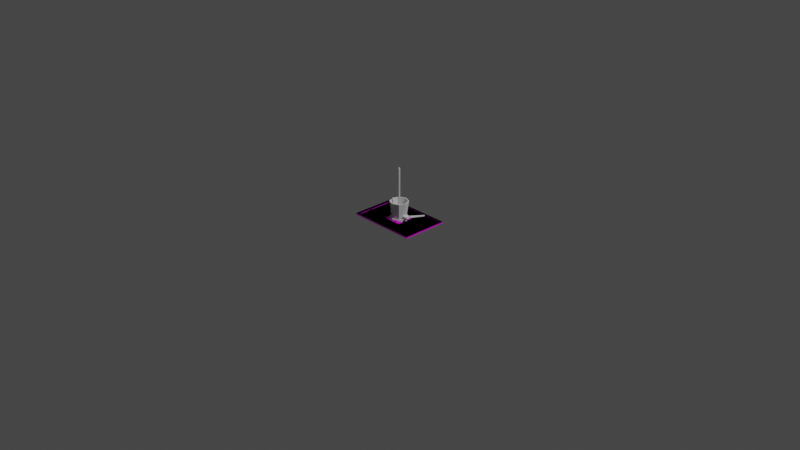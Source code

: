 # Source: LifePropsCollection.blend  (saved by Blender 2.80.55; exported with 4.5.12 LTS)
import bpy
from mathutils import Matrix  # noqa: F401  (used for matrix-valued properties, if any)

bpy.ops.wm.read_factory_settings(use_empty=True)
scene = bpy.context.scene
scene.name = 'Scene'

# ---- collections
col_collection = bpy.data.collections.new('Collection'); scene.collection.children.link(col_collection)
col_boardgame = bpy.data.collections.new('Boardgame'); col_collection.children.link(col_boardgame)

# ---- images (referenced by path relative to the original .blend; pixels are not part of the script)
import os
ASSET_DIR = os.environ.get("B2B_ASSET_DIR", "")  # directory of the original .blend (textures are referenced by path, not embedded)
HERE = os.path.dirname(os.path.abspath(__file__))  # packed textures are extracted next to this script under _unpacked/

def load_image(name, relpath, width, height, colorspace="sRGB"):
    """Load a texture the original file referenced (path relative to the .blend, or extracted next to this script)."""
    p = next((c for c in (os.path.join(HERE, relpath), os.path.join(ASSET_DIR, relpath)) if relpath and os.path.exists(c)), "")
    if p:
        img = bpy.data.images.load(p, check_existing=True)
        img.name = name
    else:  # same state as the original file: an image datablock whose file is absent (Cycles renders it pink)
        img = bpy.data.images.new(name, width, height)
        img.source = "FILE"
        img.filepath = "//" + (relpath or name)
    img.colorspace_settings.name = colorspace
    return img
img_lifepropscollectiontexture_png = load_image('LifePropsCollectionTexture.png', 'LifePropsCollectionTexture.png', 1024, 1024, 'sRGB')

# ---- materials (node trees are filled in below, after node groups)
mat_material_000 = bpy.data.materials.new('Material.000')
mat_material_000.use_transparent_shadow = False
mat_material_000.roughness = 0.25

# ---- material node trees
mat_material_000.use_nodes = True; mat_material_000.node_tree.nodes.clear()
_N = mat_material_000.node_tree.nodes; _L = mat_material_000.node_tree.links
n0 = _N.new('ShaderNodeOutputMaterial'); n0.name = 'Material Output'; n0.location = (300, 300)
n1 = _N.new('ShaderNodeBsdfPrincipled'); n1.name = 'Principled BSDF'; n1.location = (10, 300)
n1.distribution = 'GGX'
n1.subsurface_method = 'BURLEY'
n1.inputs[3].default_value = 1.45
n2 = _N.new('ShaderNodeTexImage'); n2.name = 'Image Texture'; n2.location = (-280, 280)
n2.image = img_lifepropscollectiontexture_png
_L.new(n1.outputs[0], n0.inputs[0])
_L.new(n2.outputs[0], n1.inputs[0])
n0.is_active_output = True

# ---- world
world_world = bpy.data.worlds.new('World'); scene.world = world_world
world_world.use_nodes = True; world_world.node_tree.nodes.clear()
_N = world_world.node_tree.nodes; _L = world_world.node_tree.links
n0 = _N.new('ShaderNodeOutputWorld'); n0.name = 'World Output'; n0.location = (300, 300)
n1 = _N.new('ShaderNodeBackground'); n1.name = 'Background'; n1.location = (10, 300)
n1.inputs[0].default_value = (0.05088, 0.05088, 0.05088, 1.0)
_L.new(n1.outputs[0], n0.inputs[0])
n0.is_active_output = True
world_world.color = (0.05088, 0.05088, 0.05088)
world_world.use_sun_shadow = False
world_world.sun_shadow_jitter_overblur = 0.0

# ---- cameras
cam_camera = bpy.data.cameras.new('Camera')
cam_camera.clip_end = 100.0
cam_camera.ortho_scale = 7.314
cam_camera.dof.focus_distance = 0.0
cam_camera.dof.aperture_fstop = 128.0

# ---- lights
light_light = bpy.data.lights.new('Light', 'POINT')
light_light.transmission_factor = 0.0
light_light.cutoff_distance = 30.0
light_light.energy = 1000.0
light_light.shadow_buffer_clip_start = 1.001
light_light.shadow_soft_size = 0.1
light_light.shadow_maximum_resolution = 0.006
light_light.use_absolute_resolution = True

# ---- meshes
me_cylinder = bpy.data.meshes.new('Cylinder')
me_cylinder.from_pydata([(0.0, 0.01, 0.06), (0.0, 0.01, 0.56), (0.00866, 0.005, 0.06), (0.00866, 0.005, 0.56), (0.00866, -0.005, 0.06), (0.00866, -0.005, 0.56), (-8.742e-10, -0.01, 0.06), (-8.742e-10, -0.01, 0.56), (-0.00866, -0.005, 0.06), (-0.00866, -0.005, 0.56), (-0.00866, 0.005, 0.06), (-0.00866, 0.005, 0.56), (0.0, 0.02, 0.06), (0.09, 0.018, 0.04), (0.09, -0.018, 0.04), (-1.748e-09, -0.02, 0.06), (-1.648e-09, -0.018, 0.04), (-0.09, -0.018, 0.04), (0.0, 0.02, 0.04), (-1.748e-09, -0.02, 0.04), (0.1, 0.02, 0.06), (0.1173, 0.01, 0.06), (0.1173, -0.01, 0.06), (0.1, -0.02, 0.06), (0.1, 0.02, 0.04), (0.1173, 0.01, 0.04), (0.1173, -0.01, 0.04), (0.1, -0.02, 0.04), (-0.1, -0.02, 0.06), (-0.1173, -0.01, 0.06), (-0.1173, 0.01, 0.06), (-0.1, 0.02, 0.06), (-0.1, -0.02, 0.04), (-0.1173, -0.01, 0.04), (-0.1173, 0.01, 0.04), (-0.1, 0.02, 0.04), (0.1056, 0.009, 0.04), (0.1056, -0.009, 0.04), (-7.451e-11, 0.018, 0.04), (-0.1056, -0.009, 0.04), (-0.1056, 0.009, 0.04), (-0.09, 0.018, 0.04), (-0.09, 0.018, 0.0), (2.469e-09, 0.018, 0.0), (-0.1056, 0.009, 0.0), (-0.1056, -0.009, 0.0), (-0.09, -0.018, 0.0), (0.09, 0.018, 0.0), (0.1056, -0.009, 0.0), (0.09, -0.018, 0.0), (8.959e-10, -0.018, 0.0), (0.1056, 0.009, 0.0)], [], [(0, 1, 3, 2), (2, 3, 5, 4), (4, 5, 7, 6), (6, 7, 9, 8), (3, 1, 11, 9, 7, 5), (8, 9, 11, 10), (10, 11, 1, 0), (26, 27, 14, 37), (32, 33, 39, 17), (24, 25, 36, 13), (15, 19, 27, 23), (19, 15, 28, 32), (12, 31, 30, 10, 0, 2, 4, 6, 8, 29, 28, 15, 23, 22, 21, 20), (35, 18, 38, 41), (25, 26, 37, 36), (43, 47, 51, 48, 49, 50, 46, 45, 44, 42), (21, 22, 26, 25), (20, 21, 25, 24), (22, 23, 27, 26), (13, 36, 51, 47), (18, 24, 13, 38), (18, 12, 20, 24), (19, 32, 17, 16), (30, 31, 35, 34), (28, 29, 33, 32), (29, 30, 34, 33), (34, 35, 41, 40), (8, 10, 30, 29), (12, 18, 35, 31), (27, 19, 16, 14), (33, 34, 40, 39), (17, 39, 45, 46), (37, 14, 49, 48), (41, 38, 43, 42), (38, 13, 47, 43), (16, 17, 46, 50), (40, 41, 42, 44), (36, 37, 48, 51), (14, 16, 50, 49), (39, 40, 44, 45)])
_uv = me_cylinder.uv_layers.new(name='UVMap')
_uv.uv.foreach_set('vector', [0.06725, 0.002034, 0.06211, 0.5247, 0.05165, 0.5246, 0.05679, 0.001931, 0.05679, 0.001931, 0.05165, 0.5246, 0.0412, 0.5245, 0.04634, 0.001828, 0.04634, 0.001828, 0.0412, 0.5245, 0.03075, 0.5244, 0.03589, 0.001726, 0.03589, 0.001726, 0.03075, 0.5244, 0.02029, 0.5243, 0.02544, 0.001623, 0.05165, 0.5246, 0.06211, 0.5247, 0.06725, 0.5338, 0.06193, 0.5428, 0.05148, 0.5427, 0.04634, 0.5336, 0.02544, 0.001623, 0.02029, 0.5243, 0.009839, 0.5242, 0.01499, 0.00152, 0.01499, 0.00152, 0.009839, 0.5242, -0.0006151, 0.5241, 0.004536, 0.001417, 0.1522, 0.02663, 0.1522, 0.008858, 0.1582, 0.002051, 0.1582, 0.01805, 0.1522, 0.2932, 0.1522, 0.2755, 0.1582, 0.284, 0.1582, 0.3, 0.1522, 0.06218, 0.1522, 0.0444, 0.1582, 0.05299, 0.1582, 0.06898, 0.09886, 0.151, 0.08109, 0.151, 0.08109, 0.06218, 0.09886, 0.06218, 0.08109, 0.151, 0.09886, 0.151, 0.09886, 0.2399, 0.08109, 0.2399, 0.1344, 0.151, 0.1344, 0.2399, 0.1255, 0.2553, 0.1211, 0.1587, 0.1255, 0.151, 0.1211, 0.1433, 0.1122, 0.1433, 0.1078, 0.151, 0.1122, 0.1587, 0.1078, 0.2553, 0.09886, 0.2399, 0.09886, 0.151, 0.09886, 0.06218, 0.1078, 0.04678, 0.1255, 0.04678, 0.1344, 0.06218, 0.1522, 0.2399, 0.1522, 0.151, 0.154, 0.151, 0.154, 0.231, 0.1522, 0.0444, 0.1522, 0.02663, 0.1626, 0.02752, 0.1626, 0.04352, 0.2304, 0.09588, 0.2304, 0.1759, 0.2224, 0.1897, 0.2064, 0.1897, 0.1984, 0.1759, 0.1984, 0.09588, 0.1984, 0.0159, 0.2064, 0.002051, 0.2224, 0.002051, 0.2304, 0.0159, 0.1344, 0.0444, 0.1344, 0.02663, 0.1522, 0.02663, 0.1522, 0.0444, 0.1344, 0.06218, 0.1344, 0.0444, 0.1522, 0.0444, 0.1522, 0.06218, 0.1344, 0.02663, 0.1344, 0.008858, 0.1522, 0.008858, 0.1522, 0.02663, 0.1627, 0.4179, 0.1627, 0.4019, 0.1983, 0.4019, 0.1983, 0.4179, 0.1522, 0.151, 0.1522, 0.06218, 0.154, 0.07106, 0.154, 0.151, 0.1522, 0.151, 0.1344, 0.151, 0.1344, 0.06218, 0.1522, 0.06218, 0.08109, 0.151, 0.08109, 0.2399, 0.07931, 0.231, 0.07931, 0.151, 0.1344, 0.2577, 0.1344, 0.2399, 0.1522, 0.2399, 0.1522, 0.2577, 0.1344, 0.2932, 0.1344, 0.2755, 0.1522, 0.2755, 0.1522, 0.2932, 0.1344, 0.2755, 0.1344, 0.2577, 0.1522, 0.2577, 0.1522, 0.2755, 0.1522, 0.2577, 0.1522, 0.2399, 0.1582, 0.2331, 0.1582, 0.2491, 0.1122, 0.1587, 0.1211, 0.1587, 0.1255, 0.2553, 0.1078, 0.2553, 0.1344, 0.151, 0.1522, 0.151, 0.1522, 0.2399, 0.1344, 0.2399, 0.08109, 0.06218, 0.08109, 0.151, 0.07931, 0.151, 0.07931, 0.07106, 0.1522, 0.2755, 0.1522, 0.2577, 0.1626, 0.2586, 0.1626, 0.2746, 0.1627, 0.21, 0.1627, 0.194, 0.1983, 0.194, 0.1983, 0.21, 0.1627, 0.3859, 0.1627, 0.3699, 0.1983, 0.3699, 0.1983, 0.3859, 0.1627, 0.162, 0.1627, 0.08203, 0.1983, 0.08203, 0.1983, 0.162, 0.1627, 0.08203, 0.1627, 0.002051, 0.1983, 0.002051, 0.1983, 0.08203, 0.1627, 0.29, 0.1627, 0.21, 0.1983, 0.21, 0.1983, 0.29, 0.1627, 0.178, 0.1627, 0.162, 0.1983, 0.162, 0.1983, 0.178, 0.1627, 0.4019, 0.1627, 0.3859, 0.1983, 0.3859, 0.1983, 0.4019, 0.1627, 0.3699, 0.1627, 0.29, 0.1983, 0.29, 0.1983, 0.3699, 0.1627, 0.194, 0.1627, 0.178, 0.1983, 0.178, 0.1983, 0.194])
me_cylinder.use_remesh_preserve_volume = False
me_cylinder.use_remesh_preserve_attributes = False
me_cylinder.use_mirror_vertex_groups = False
me_cylinder.update()
me_cylinder_001 = bpy.data.meshes.new('Cylinder.001')
me_cylinder_001.from_pydata([(-1.118e-09, 0.07, -0.1), (0.0, 0.1, 0.1), (0.0495, 0.0495, -0.1), (0.07071, 0.07071, 0.1), (0.07, -2.78e-09, -0.1), (0.1, -4.371e-09, 0.1), (0.0495, -0.0495, -0.1), (0.07071, -0.07071, 0.1), (-7.237e-09, -0.07, -0.1), (-8.742e-09, -0.1, 0.1), (-0.0495, -0.0495, -0.1), (-0.07071, -0.07071, 0.1), (-0.07, 1.114e-09, -0.1), (-0.1, 1.192e-09, 0.1), (-0.0495, 0.0495, -0.1), (-0.07071, 0.07071, 0.1), (0.06364, 0.06364, 0.1), (-2.794e-10, 0.09, 0.1), (0.09, -3.841e-09, 0.1), (0.06364, -0.06364, 0.1), (-8.147e-09, -0.09, 0.1), (-0.06364, -0.06364, 0.1), (-0.09, 1.166e-09, 0.1), (-0.06364, 0.06364, 0.1), (0.04455, 0.04455, -0.08136), (-1.313e-09, 0.063, -0.08136), (0.063, -2.409e-09, -0.08136), (0.04455, -0.04455, -0.08136), (-6.821e-09, -0.063, -0.08136), (-0.04455, -0.04455, -0.08136), (-0.063, 1.096e-09, -0.08136), (-0.04455, 0.04455, -0.08136)], [], [(0, 1, 3, 2), (2, 3, 5, 4), (4, 5, 7, 6), (6, 7, 9, 8), (8, 9, 11, 10), (10, 11, 13, 12), (9, 7, 19, 20), (12, 13, 15, 14), (14, 15, 1, 0), (0, 2, 4, 6, 8, 10, 12, 14), (17, 23, 31, 25), (15, 13, 22, 23), (5, 3, 16, 18), (11, 9, 20, 21), (1, 15, 23, 17), (3, 1, 17, 16), (7, 5, 18, 19), (13, 11, 21, 22), (24, 25, 31, 30, 29, 28, 27, 26), (22, 21, 29, 30), (20, 19, 27, 28), (18, 16, 24, 26), (23, 22, 30, 31), (21, 20, 28, 29), (19, 18, 26, 27), (16, 17, 25, 24)])
_uv = me_cylinder_001.uv_layers.new(name='UVMap')
_uv.uv.foreach_set('vector', [0.2268, 0.7059, 0.1889, 0.5779, 0.2381, 0.5664, 0.2612, 0.6978, 0.2612, 0.6978, 0.2381, 0.5664, 0.2882, 0.5604, 0.2963, 0.6937, 0.2963, 0.6937, 0.2882, 0.5604, 0.3387, 0.5602, 0.3317, 0.6936, 0.3317, 0.6936, 0.3387, 0.5602, 0.389, 0.5658, 0.3668, 0.6974, 0.1047, 0.7751, 0.01443, 0.6767, 0.05354, 0.6447, 0.132, 0.7527, 0.132, 0.7527, 0.05354, 0.6447, 0.09602, 0.6174, 0.1618, 0.7335, 0.1931, 0.7311, 0.2361, 0.7311, 0.2339, 0.7363, 0.1953, 0.7363, 0.1618, 0.7335, 0.09602, 0.6174, 0.1413, 0.595, 0.1935, 0.7179, 0.1935, 0.7179, 0.1413, 0.595, 0.1889, 0.5779, 0.2268, 0.7059, 0.3223, 0.7784, 0.3002, 0.7508, 0.3041, 0.7157, 0.3317, 0.6936, 0.3668, 0.6974, 0.389, 0.725, 0.3851, 0.7602, 0.3575, 0.7823, 0.1718, 0.9673, 0.129, 0.9521, 0.1759, 0.8405, 0.2059, 0.8512, 0.1931, 0.8348, 0.1628, 0.8044, 0.168, 0.8023, 0.1953, 0.8296, 0.2664, 0.7615, 0.2664, 0.8044, 0.2612, 0.8023, 0.2612, 0.7636, 0.1628, 0.7615, 0.1931, 0.7311, 0.1953, 0.7363, 0.168, 0.7636, 0.2361, 0.8348, 0.1931, 0.8348, 0.1953, 0.8296, 0.2339, 0.8296, 0.2664, 0.8044, 0.2361, 0.8348, 0.2339, 0.8296, 0.2612, 0.8023, 0.2361, 0.7311, 0.2664, 0.7615, 0.2612, 0.7636, 0.2339, 0.7363, 0.1628, 0.8044, 0.1628, 0.7615, 0.168, 0.7636, 0.168, 0.8023, 0.2721, 0.8107, 0.292, 0.7859, 0.3236, 0.7824, 0.3484, 0.8023, 0.3519, 0.834, 0.332, 0.8588, 0.3003, 0.8623, 0.2755, 0.8423, 0.08812, 0.9321, 0.04978, 0.9077, 0.1205, 0.8094, 0.1473, 0.8266, 0.3519, 0.9782, 0.3067, 0.9831, 0.3003, 0.8623, 0.332, 0.8588, 0.2612, 0.983, 0.2161, 0.9777, 0.2369, 0.8584, 0.2685, 0.8621, 0.129, 0.9521, 0.08812, 0.9321, 0.1473, 0.8266, 0.1759, 0.8405, 0.04978, 0.9077, 0.01443, 0.8791, 0.09575, 0.7894, 0.1205, 0.8094, 0.3067, 0.9831, 0.2612, 0.983, 0.2685, 0.8621, 0.3003, 0.8623, 0.2161, 0.9777, 0.1718, 0.9673, 0.2059, 0.8512, 0.2369, 0.8584])
me_cylinder_001.use_remesh_preserve_volume = False
me_cylinder_001.use_remesh_preserve_attributes = False
me_cylinder_001.use_mirror_vertex_groups = False
me_cylinder_001.update()
me_cylinder_003 = bpy.data.meshes.new('Cylinder.003')
me_cylinder_003.from_pydata([(0.007654, 0.01848, -0.02), (0.007654, 0.01848, 0.02), (0.01848, 0.007654, -0.02), (0.01848, 0.007654, 0.02), (0.01848, -0.007654, -0.02), (0.01848, -0.007654, 0.02), (0.007654, -0.01848, -0.02), (0.007654, -0.01848, 0.02), (-0.007654, -0.01848, -0.02), (-0.007654, -0.01848, 0.02), (-0.01848, -0.007654, -0.02), (-0.01848, -0.007654, 0.02), (-0.01848, 0.007654, -0.02), (-0.01848, 0.007654, 0.02), (-0.007654, 0.01848, -0.02), (-0.007654, 0.01848, 0.02), (0.01581, 0.006547, 0.02), (0.006547, 0.01581, 0.02), (0.01581, -0.006547, 0.02), (0.006547, -0.01581, 0.02), (-0.006547, -0.01581, 0.02), (-0.01581, -0.006547, 0.02), (-0.01581, 0.006547, 0.02), (-0.006547, 0.01581, 0.02), (0.01581, 0.006547, -0.005377), (0.006547, 0.01581, -0.005377), (0.01581, -0.006547, -0.005377), (0.006547, -0.01581, -0.005377), (-0.006547, -0.01581, -0.005377), (-0.01581, -0.006547, -0.005377), (-0.01581, 0.006547, -0.005377), (-0.006547, 0.01581, -0.005377), (0.01848, 0.007654, 0.01381), (0.01848, -0.007654, 0.01425), (0.01848, 0.007654, 0.00971), (0.01848, -0.007654, 0.009952), (0.02478, -0.007654, 0.01425), (0.02478, 0.007654, 0.01381), (0.02478, 0.007654, 0.00971), (0.02478, -0.007654, 0.009952), (0.02753, -0.007654, 0.01425), (0.02753, 0.007654, 0.01381), (0.02753, 0.007654, 0.00971), (0.02753, -0.007654, 0.009952), (0.02478, -0.007953, -0.008958), (0.02478, 0.007355, -0.009201), (0.02753, -0.007953, -0.008958), (0.02753, 0.007355, -0.009201), (0.02478, -0.007992, -0.01146), (0.02478, 0.007315, -0.0117), (0.02753, -0.007992, -0.01146), (0.02753, 0.007315, -0.0117), (0.01848, -0.007953, -0.008958), (0.01848, 0.007355, -0.0092), (0.01848, -0.007992, -0.01146), (0.01848, 0.007315, -0.0117)], [], [(0, 1, 3, 32, 34, 2), (2, 34, 35, 4), (4, 35, 33, 5, 7, 6), (6, 7, 9, 8), (8, 9, 11, 10), (10, 11, 13, 12), (13, 11, 21, 22), (12, 13, 15, 14), (14, 15, 1, 0), (0, 2, 4, 6, 8, 10, 12, 14), (21, 20, 28, 29), (9, 7, 19, 20), (15, 13, 22, 23), (5, 3, 16, 18), (11, 9, 20, 21), (1, 15, 23, 17), (3, 1, 17, 16), (7, 5, 18, 19), (24, 25, 31, 30, 29, 28, 27, 26), (19, 18, 26, 27), (16, 17, 25, 24), (17, 23, 31, 25), (22, 21, 29, 30), (20, 19, 27, 28), (18, 16, 24, 26), (23, 22, 30, 31), (36, 39, 43, 40), (33, 32, 3, 5), (35, 34, 38, 39), (34, 32, 37, 38), (33, 35, 39, 36), (32, 33, 36, 37), (43, 42, 41, 40), (37, 36, 40, 41), (38, 42, 47, 45), (38, 37, 41, 42), (45, 47, 51, 49), (42, 43, 46, 47), (39, 38, 45, 44), (43, 39, 44, 46), (48, 49, 51, 50), (47, 46, 50, 51), (46, 44, 48, 50), (49, 48, 54, 55), (48, 44, 52, 54), (45, 49, 55, 53), (44, 45, 53, 52)])
_uv = me_cylinder_003.uv_layers.new(name='UVMap')
_uv.uv.foreach_set('vector', [0.3663, 0.08042, 0.2766, 0.08042, 0.2766, 0.04609, 0.2905, 0.04609, 0.2997, 0.04609, 0.3663, 0.04609, 0.3663, 0.04609, 0.2997, 0.04609, 0.2992, 0.01176, 0.3663, 0.01176, 0.3663, 0.2864, 0.2992, 0.2864, 0.2895, 0.2864, 0.2766, 0.2864, 0.2766, 0.252, 0.3663, 0.252, 0.3663, 0.252, 0.2766, 0.252, 0.2766, 0.2177, 0.3663, 0.2177, 0.3663, 0.2177, 0.2766, 0.2177, 0.2766, 0.1834, 0.3663, 0.1834, 0.3663, 0.1834, 0.2766, 0.1834, 0.2766, 0.1491, 0.3663, 0.1491, 0.4821, 0.09463, 0.4478, 0.09463, 0.4502, 0.08864, 0.4796, 0.08864, 0.3663, 0.1491, 0.2766, 0.1491, 0.2766, 0.1147, 0.3663, 0.1147, 0.3663, 0.1147, 0.2766, 0.1147, 0.2766, 0.08042, 0.3663, 0.08042, 0.4821, 0.1776, 0.4478, 0.1776, 0.4235, 0.1534, 0.4235, 0.119, 0.4478, 0.09476, 0.4821, 0.09476, 0.5064, 0.119, 0.5064, 0.1534, 0.3665, 0.09985, 0.3665, 0.07049, 0.4234, 0.07049, 0.4234, 0.09985, 0.4235, 0.07036, 0.4235, 0.03604, 0.4295, 0.03852, 0.4295, 0.06788, 0.5064, 0.07036, 0.4821, 0.09463, 0.4796, 0.08864, 0.5004, 0.06788, 0.4478, 0.01176, 0.4821, 0.01176, 0.4796, 0.01776, 0.4502, 0.01776, 0.4478, 0.09463, 0.4235, 0.07036, 0.4295, 0.06788, 0.4502, 0.08864, 0.5064, 0.03604, 0.5064, 0.07036, 0.5004, 0.06788, 0.5004, 0.03852, 0.4821, 0.01176, 0.5064, 0.03604, 0.5004, 0.03852, 0.4796, 0.01776, 0.4235, 0.03604, 0.4478, 0.01176, 0.4502, 0.01776, 0.4295, 0.03852, 0.4965, 0.06666, 0.4777, 0.08551, 0.451, 0.08551, 0.4322, 0.06666, 0.4322, 0.04, 0.451, 0.02115, 0.4777, 0.02115, 0.4965, 0.04, 0.3665, 0.04113, 0.3665, 0.01176, 0.4234, 0.01176, 0.4234, 0.04113, 0.3665, 0.2173, 0.3665, 0.1879, 0.4234, 0.1879, 0.4234, 0.2173, 0.3665, 0.1879, 0.3665, 0.1586, 0.4234, 0.1586, 0.4234, 0.1879, 0.3665, 0.1292, 0.3665, 0.09985, 0.4234, 0.09985, 0.4234, 0.1292, 0.3665, 0.07049, 0.3665, 0.04113, 0.4234, 0.04113, 0.4234, 0.07049, 0.3665, 0.2467, 0.3665, 0.2173, 0.4234, 0.2173, 0.4234, 0.2467, 0.3665, 0.1586, 0.3665, 0.1292, 0.4234, 0.1292, 0.4234, 0.1586, 0.4649, 0.305, 0.4553, 0.3047, 0.4555, 0.2985, 0.4651, 0.2988, 0.2895, 0.01176, 0.2905, 0.04609, 0.2766, 0.04609, 0.2766, 0.01176, 0.4434, 0.2336, 0.4434, 0.1993, 0.4575, 0.1993, 0.4575, 0.2336, 0.4854, 0.2553, 0.4854, 0.2645, 0.4713, 0.2645, 0.4713, 0.2553, 0.4854, 0.2988, 0.4854, 0.3084, 0.4713, 0.3084, 0.4713, 0.2988, 0.4854, 0.2645, 0.4854, 0.2988, 0.4713, 0.2988, 0.4713, 0.2645, 0.4555, 0.2985, 0.4559, 0.2642, 0.4651, 0.2645, 0.4651, 0.2988, 0.4713, 0.2645, 0.4713, 0.2988, 0.4651, 0.2988, 0.4651, 0.2645, 0.456, 0.258, 0.4559, 0.2642, 0.4135, 0.2637, 0.4136, 0.2575, 0.4561, 0.258, 0.4653, 0.2583, 0.4651, 0.2645, 0.4559, 0.2642, 0.4136, 0.2575, 0.4135, 0.2637, 0.4079, 0.2636, 0.4079, 0.2574, 0.4559, 0.2642, 0.4555, 0.2985, 0.413, 0.298, 0.4135, 0.2637, 0.4575, 0.2336, 0.4575, 0.1993, 0.4999, 0.1993, 0.4999, 0.2336, 0.4555, 0.2985, 0.4554, 0.3047, 0.413, 0.3042, 0.413, 0.298, 0.4013, 0.2978, 0.4017, 0.2635, 0.4079, 0.2636, 0.4074, 0.2979, 0.4135, 0.2637, 0.413, 0.298, 0.4074, 0.2979, 0.4079, 0.2636, 0.413, 0.298, 0.413, 0.3042, 0.4074, 0.3041, 0.4074, 0.2979, 0.4017, 0.2635, 0.4013, 0.2978, 0.3871, 0.2977, 0.3876, 0.2633, 0.4013, 0.2978, 0.4012, 0.3034, 0.3871, 0.3033, 0.3871, 0.2977, 0.4018, 0.2579, 0.4017, 0.2635, 0.3876, 0.2633, 0.3876, 0.2577, 0.4999, 0.2336, 0.4999, 0.1993, 0.514, 0.1993, 0.514, 0.2336])
me_cylinder_003.use_remesh_preserve_volume = False
me_cylinder_003.use_remesh_preserve_attributes = False
me_cylinder_003.use_mirror_vertex_groups = False
me_cylinder_003.update()
me_plane = bpy.data.meshes.new('Plane')
me_plane.from_pydata([(-0.375, -0.25, 0.0), (0.375, -0.25, 0.0), (-0.375, 0.25, 0.0), (0.375, 0.25, 0.0), (-0.375, 0.25, 0.015), (-0.375, -0.25, 0.015), (0.375, -0.25, 0.015), (0.375, 0.25, 0.015), (-0.3375, 0.225, 0.015), (-0.3375, -0.225, 0.015), (0.3375, -0.225, 0.015), (0.3375, 0.225, 0.015), (-0.3375, 0.225, 0.01), (-0.3375, -0.225, 0.01), (0.3375, -0.225, 0.01), (0.3375, 0.225, 0.01)], [], [(0, 2, 3, 1), (7, 4, 8, 11), (1, 3, 7, 6), (2, 0, 5, 4), (3, 2, 4, 7), (0, 1, 6, 5), (9, 10, 14, 13), (5, 6, 10, 9), (6, 7, 11, 10), (4, 5, 9, 8), (13, 14, 15, 12), (10, 11, 15, 14), (8, 9, 13, 12), (11, 8, 12, 15)])
_uv = me_plane.uv_layers.new(name='UVMap')
_uv.uv.foreach_set('vector', [0.9806, 0.7138, 0.9806, 0.7493, 0.9273, 0.7493, 0.9273, 0.7138, 0.7193, 0.7678, 0.9921, 0.7678, 0.9785, 0.7769, 0.733, 0.7769, 0.7193, 0.7162, 0.9092, 0.7162, 0.9092, 0.7219, 0.7193, 0.7219, 0.7193, 0.7393, 0.9092, 0.7393, 0.9092, 0.745, 0.7193, 0.745, 0.7193, 0.7624, 0.9921, 0.7624, 0.9921, 0.7678, 0.7193, 0.7678, 0.7193, 0.7814, 0.9921, 0.7814, 0.9921, 0.7868, 0.7193, 0.7868, 0.733, 0.7959, 0.9785, 0.7959, 0.9785, 0.8002, 0.733, 0.8002, 0.7193, 0.7868, 0.9921, 0.7868, 0.9785, 0.7959, 0.733, 0.7959, 0.7193, 0.7219, 0.9092, 0.7219, 0.8997, 0.7362, 0.7288, 0.7362, 0.7193, 0.745, 0.9092, 0.745, 0.8997, 0.7592, 0.7288, 0.7592, 0.9943, 0.9945, 0.7121, 0.9945, 0.7121, 0.8064, 0.9943, 0.8064, 0.7288, 0.7362, 0.8997, 0.7362, 0.8997, 0.7392, 0.7288, 0.7392, 0.7288, 0.7592, 0.8997, 0.7592, 0.8997, 0.7622, 0.7288, 0.7622, 0.733, 0.7769, 0.9785, 0.7769, 0.9785, 0.7812, 0.733, 0.7812])
me_plane.materials.append(mat_material_000)
me_plane.use_remesh_preserve_volume = False
me_plane.use_remesh_preserve_attributes = False
me_plane.use_mirror_vertex_groups = False
me_plane.update()
me_plane_001 = bpy.data.meshes.new('Plane.001')
me_plane_001.from_pydata([(-0.375, -0.25, 0.0), (0.375, -0.25, 0.0), (-0.375, 0.25, 0.0), (0.375, 0.25, 0.0), (-0.375, 0.25, 0.015), (-0.375, -0.25, 0.015), (0.375, -0.25, 0.015), (0.375, 0.25, 0.015), (-0.3375, 0.225, 0.015), (-0.3375, -0.225, 0.015), (0.3375, -0.225, 0.015), (0.3375, 0.225, 0.015), (-0.3375, 0.225, 0.01), (-0.3375, -0.225, 0.01), (0.3375, -0.225, 0.01), (0.3375, 0.225, 0.01)], [], [(0, 2, 3, 1), (7, 4, 8, 11), (1, 3, 7, 6), (2, 0, 5, 4), (3, 2, 4, 7), (0, 1, 6, 5), (9, 10, 14, 13), (5, 6, 10, 9), (6, 7, 11, 10), (4, 5, 9, 8), (13, 14, 15, 12), (10, 11, 15, 14), (8, 9, 13, 12), (11, 8, 12, 15)])
_uv = me_plane_001.uv_layers.new(name='UVMap')
_uv.uv.foreach_set('vector', [0.6747, 0.7134, 0.6747, 0.748, 0.6228, 0.748, 0.6228, 0.7134, 0.4199, 0.766, 0.686, 0.766, 0.6727, 0.7749, 0.4332, 0.7749, 0.4199, 0.7157, 0.6051, 0.7157, 0.6051, 0.7213, 0.4199, 0.7213, 0.4199, 0.7382, 0.6051, 0.7382, 0.6051, 0.7438, 0.4199, 0.7438, 0.4199, 0.7607, 0.686, 0.7607, 0.686, 0.766, 0.4199, 0.766, 0.4199, 0.7792, 0.686, 0.7792, 0.686, 0.7846, 0.4199, 0.7846, 0.4332, 0.7934, 0.6727, 0.7934, 0.6727, 0.7976, 0.4332, 0.7976, 0.4199, 0.7846, 0.686, 0.7846, 0.6727, 0.7934, 0.4332, 0.7934, 0.4199, 0.7213, 0.6051, 0.7213, 0.5958, 0.7352, 0.4291, 0.7352, 0.4199, 0.7438, 0.6051, 0.7438, 0.5958, 0.7577, 0.4291, 0.7577, 0.6881, 0.9871, 0.4128, 0.9871, 0.4128, 0.8036, 0.6881, 0.8036, 0.4291, 0.7352, 0.5958, 0.7352, 0.5959, 0.7381, 0.4292, 0.7381, 0.4291, 0.7577, 0.5958, 0.7577, 0.5959, 0.7606, 0.4292, 0.7606, 0.4332, 0.7749, 0.6727, 0.7749, 0.6727, 0.7791, 0.4332, 0.7791])
me_plane_001.materials.append(mat_material_000)
me_plane_001.use_remesh_preserve_volume = False
me_plane_001.use_remesh_preserve_attributes = False
me_plane_001.use_mirror_vertex_groups = False
me_plane_001.update()
me_cylinder_005 = bpy.data.meshes.new('Cylinder.005')
me_cylinder_005.from_pydata([(0.0, 0.09375, 0.02927), (-1.746e-10, 0.08437, 0.0003364), (0.04688, 0.08119, 0.02927), (0.04219, 0.07307, 0.0003364), (0.08119, 0.04687, 0.02927), (0.07307, 0.04219, 0.0003364), (0.09375, -4.098e-09, 0.02927), (0.08437, -5.289e-09, 0.0003364), (0.08119, -0.04688, 0.02927), (0.07307, -0.04219, 0.0003364), (0.04688, -0.08119, 0.02927), (0.04219, -0.07307, 0.0003364), (1.416e-08, -0.09375, 0.02927), (1.257e-08, -0.08438, 0.0003364), (-0.04687, -0.08119, 0.02927), (-0.04219, -0.07307, 0.0003364), (-0.08119, -0.04688, 0.02927), (-0.07307, -0.04219, 0.0003364), (-0.09375, -4.359e-08, 0.02927), (-0.08437, -4.083e-08, 0.0003364), (-0.08119, 0.04687, 0.02927), (-0.07307, 0.04219, 0.0003364), (-0.04688, 0.08119, 0.02927), (-0.04219, 0.07307, 0.0003364), (-1.455e-10, 0.08437, 0.02927), (0.04219, 0.07307, 0.02927), (0.07307, 0.04219, 0.02927), (0.08437, -5.202e-09, 0.02927), (0.07307, -0.04219, 0.02927), (0.04219, -0.07307, 0.02927), (1.259e-08, -0.08438, 0.02927), (-0.04219, -0.07307, 0.02927), (-0.07307, -0.04219, 0.02927), (-0.08437, -4.074e-08, 0.02927), (-0.07307, 0.04219, 0.02927), (-0.04219, 0.07307, 0.02927), (-3.056e-10, 0.07594, 0.008573), (0.03797, 0.06576, 0.008573), (0.06576, 0.03797, 0.008573), (0.07594, -6.282e-09, 0.008573), (0.06576, -0.03797, 0.008573), (0.03797, -0.06576, 0.008573), (1.116e-08, -0.07594, 0.008573), (-0.03797, -0.06576, 0.008573), (-0.06576, -0.03797, 0.008573), (-0.07594, -3.827e-08, 0.008573), (-0.06576, 0.03797, 0.008573), (-0.03797, 0.06576, 0.008573), (0.04561, 0.079, 0.02148), (0.07922, 0.04574, 0.02226), (0.04443, 0.07696, 0.0142), (0.07724, 0.0446, 0.0152), (0.04443, 0.07696, 0.0142), (0.04561, 0.079, 0.02148), (0.07724, 0.0446, 0.0152), (0.07922, 0.04574, 0.02226), (0.1764, 0.1854, 0.03825), (0.177, 0.1866, 0.04237), (0.1949, 0.1671, 0.03882), (0.196, 0.1678, 0.04281)], [], [(0, 1, 3, 50, 48, 2), (2, 48, 49, 4), (4, 49, 51, 5, 7, 6), (6, 7, 9, 8), (8, 9, 11, 10), (10, 11, 13, 12), (12, 13, 15, 14), (14, 15, 17, 16), (16, 17, 19, 18), (18, 19, 21, 20), (3, 1, 23, 21, 19, 17, 15, 13, 11, 9, 7, 5), (20, 21, 23, 22), (22, 23, 1, 0), (16, 18, 33, 32), (30, 31, 43, 42), (14, 16, 32, 31), (12, 14, 31, 30), (10, 12, 30, 29), (8, 10, 29, 28), (6, 8, 28, 27), (22, 0, 24, 35), (0, 2, 25, 24), (4, 6, 27, 26), (20, 22, 35, 34), (2, 4, 26, 25), (18, 20, 34, 33), (36, 37, 38, 39, 40, 41, 42, 43, 44, 45, 46, 47), (27, 28, 40, 39), (34, 35, 47, 46), (24, 25, 37, 36), (31, 32, 44, 43), (28, 29, 41, 40), (35, 24, 36, 47), (25, 26, 38, 37), (32, 33, 45, 44), (29, 30, 42, 41), (26, 27, 39, 38), (33, 34, 46, 45), (52, 54, 58, 56), (48, 50, 52, 53), (51, 50, 3, 5), (50, 51, 54, 52), (51, 49, 55, 54), (49, 48, 53, 55), (59, 57, 56, 58), (54, 55, 59, 58), (55, 53, 57, 59), (53, 52, 56, 57)])
_uv = me_cylinder_005.uv_layers.new(name='UVMap')
_uv.uv.foreach_set('vector', [0.3273, 0.5235, 0.319, 0.4969, 0.3437, 0.4784, 0.3525, 0.4849, 0.3587, 0.4902, 0.3635, 0.4943, 0.3635, 0.4943, 0.3587, 0.4902, 0.3711, 0.4589, 0.3769, 0.4602, 0.3769, 0.4602, 0.3711, 0.4589, 0.3642, 0.4557, 0.3543, 0.4531, 0.3561, 0.4224, 0.3806, 0.4166, 0.3806, 0.4166, 0.3561, 0.4224, 0.3409, 0.395, 0.3599, 0.3778, 0.3599, 0.3778, 0.3409, 0.395, 0.3134, 0.3791, 0.3212, 0.3542, 0.3212, 0.3542, 0.3134, 0.3791, 0.2814, 0.3799, 0.2753, 0.3542, 0.2753, 0.3542, 0.2814, 0.3799, 0.2537, 0.3962, 0.2355, 0.3771, 0.2355, 0.3771, 0.2537, 0.3962, 0.2387, 0.4246, 0.2131, 0.4175, 0.2131, 0.4175, 0.2387, 0.4246, 0.2401, 0.4568, 0.2145, 0.4637, 0.2145, 0.4637, 0.2401, 0.4568, 0.2582, 0.4838, 0.2394, 0.5028, 0.3437, 0.4784, 0.319, 0.4969, 0.2869, 0.499, 0.2582, 0.4838, 0.2401, 0.4568, 0.2387, 0.4246, 0.2537, 0.3962, 0.2814, 0.3799, 0.3134, 0.3791, 0.3409, 0.395, 0.3561, 0.4224, 0.3543, 0.4531, 0.2394, 0.5028, 0.2582, 0.4838, 0.2869, 0.499, 0.28, 0.525, 0.28, 0.525, 0.2869, 0.499, 0.319, 0.4969, 0.3273, 0.5235, 0.438, 0.525, 0.4015, 0.5043, 0.4072, 0.4987, 0.4401, 0.5173, 0.5117, 0.4991, 0.4782, 0.5173, 0.4733, 0.4994, 0.4988, 0.4863, 0.4801, 0.525, 0.438, 0.525, 0.4401, 0.5173, 0.4782, 0.5173, 0.5171, 0.5049, 0.4801, 0.525, 0.4782, 0.5173, 0.5117, 0.4991, 0.5387, 0.4688, 0.5171, 0.5049, 0.5117, 0.4991, 0.5311, 0.4666, 0.539, 0.4268, 0.5387, 0.4688, 0.5311, 0.4666, 0.5313, 0.4287, 0.518, 0.3902, 0.539, 0.4268, 0.5313, 0.4287, 0.5123, 0.3958, 0.3813, 0.4259, 0.4026, 0.3895, 0.4081, 0.3953, 0.3889, 0.4281, 0.4026, 0.3895, 0.4394, 0.3689, 0.4413, 0.3766, 0.4081, 0.3953, 0.4815, 0.3689, 0.518, 0.3902, 0.5123, 0.3958, 0.4794, 0.3766, 0.3806, 0.4679, 0.3813, 0.4259, 0.3889, 0.4281, 0.3884, 0.466, 0.4394, 0.3689, 0.4815, 0.3689, 0.4794, 0.3766, 0.4413, 0.3766, 0.4015, 0.5043, 0.3806, 0.4679, 0.3884, 0.466, 0.4072, 0.4987, 0.4212, 0.4079, 0.4464, 0.3943, 0.4751, 0.3942, 0.4995, 0.409, 0.5138, 0.4339, 0.5135, 0.4622, 0.4988, 0.4863, 0.4733, 0.4994, 0.4443, 0.4996, 0.4196, 0.4855, 0.4058, 0.461, 0.4067, 0.4327, 0.5123, 0.3958, 0.5313, 0.4287, 0.5138, 0.4339, 0.4995, 0.409, 0.3884, 0.466, 0.3889, 0.4281, 0.4067, 0.4327, 0.4058, 0.461, 0.4081, 0.3953, 0.4413, 0.3766, 0.4464, 0.3943, 0.4212, 0.4079, 0.4782, 0.5173, 0.4401, 0.5173, 0.4443, 0.4996, 0.4733, 0.4994, 0.5313, 0.4287, 0.5311, 0.4666, 0.5135, 0.4622, 0.5138, 0.4339, 0.3889, 0.4281, 0.4081, 0.3953, 0.4212, 0.4079, 0.4067, 0.4327, 0.4413, 0.3766, 0.4794, 0.3766, 0.4751, 0.3942, 0.4464, 0.3943, 0.4401, 0.5173, 0.4072, 0.4987, 0.4196, 0.4855, 0.4443, 0.4996, 0.5311, 0.4666, 0.5117, 0.4991, 0.4988, 0.4863, 0.5135, 0.4622, 0.4794, 0.3766, 0.5123, 0.3958, 0.4995, 0.409, 0.4751, 0.3942, 0.4072, 0.4987, 0.3884, 0.466, 0.4058, 0.461, 0.4196, 0.4855, 0.5903, 0.5235, 0.548, 0.5204, 0.5611, 0.3632, 0.5851, 0.3649, 0.3587, 0.4902, 0.3525, 0.4849, 0.3527, 0.4849, 0.3582, 0.4896, 0.3642, 0.4557, 0.3525, 0.4849, 0.3437, 0.4784, 0.3543, 0.4531, 0.3525, 0.4849, 0.3642, 0.4557, 0.3647, 0.4561, 0.3527, 0.4849, 0.3642, 0.4557, 0.3711, 0.4589, 0.3708, 0.459, 0.3647, 0.4561, 0.3711, 0.4589, 0.3587, 0.4902, 0.3582, 0.4896, 0.3708, 0.459, 0.561, 0.3593, 0.5856, 0.361, 0.5851, 0.3649, 0.5611, 0.3632, 0.548, 0.5204, 0.5421, 0.517, 0.5578, 0.3613, 0.5611, 0.3632, 0.6395, 0.5136, 0.5966, 0.5203, 0.5886, 0.3632, 0.6129, 0.3593, 0.5966, 0.5203, 0.5903, 0.5235, 0.5851, 0.3649, 0.5886, 0.3632])
me_cylinder_005.use_remesh_preserve_volume = False
me_cylinder_005.use_remesh_preserve_attributes = False
me_cylinder_005.use_mirror_vertex_groups = False
me_cylinder_005.update()
me_cylinder_006 = bpy.data.meshes.new('Cylinder.006')
me_cylinder_006.from_pydata([(0.0, 0.05, -0.00125), (2.484e-09, 0.1, 0.01397), (0.0433, 0.025, -0.00125), (0.0866, 0.05, 0.01397), (0.0433, -0.025, -0.00125), (0.0866, -0.05, 0.01397), (-4.371e-09, -0.05, -0.00125), (-6.259e-09, -0.1, 0.01397), (-0.0433, -0.025, -0.00125), (-0.0866, -0.05, 0.01397), (-0.0433, 0.025, -0.00125), (-0.0866, 0.05, 0.01397), (0.0433, 0.025, 0.001085), (3.725e-09, 0.05, 0.001085), (0.0433, -0.025, 0.001085), (-6.458e-10, -0.05, 0.001085), (-0.0433, -0.025, 0.001085), (-0.0433, 0.025, 0.001085)], [], [(0, 1, 3, 2), (2, 3, 5, 4), (4, 5, 7, 6), (6, 7, 9, 8), (7, 5, 14, 15), (8, 9, 11, 10), (10, 11, 1, 0), (0, 2, 4, 6, 8, 10), (12, 13, 17, 16, 15, 14), (1, 11, 17, 13), (9, 7, 15, 16), (5, 3, 12, 14), (11, 9, 16, 17), (3, 1, 13, 12)])
_uv = me_cylinder_006.uv_layers.new(name='UVMap')
_uv.uv.foreach_set('vector', [0.7337, 0.4849, 0.7343, 0.4335, 0.8203, 0.4833, 0.7755, 0.5087, 0.7755, 0.5087, 0.8203, 0.4833, 0.8203, 0.5829, 0.7761, 0.5568, 0.7761, 0.5568, 0.8203, 0.5829, 0.7342, 0.6325, 0.7346, 0.5811, 0.7346, 0.5811, 0.7342, 0.6325, 0.648, 0.5827, 0.6928, 0.5574, 0.9066, 0.6325, 0.8203, 0.5829, 0.8643, 0.5571, 0.9061, 0.5816, 0.6928, 0.5574, 0.648, 0.5827, 0.6481, 0.4832, 0.6924, 0.5092, 0.6924, 0.5092, 0.6481, 0.4832, 0.7343, 0.4335, 0.7337, 0.4849, 0.7337, 0.4849, 0.7755, 0.5087, 0.7761, 0.5568, 0.7346, 0.5811, 0.6928, 0.5574, 0.6924, 0.5092, 0.8646, 0.5085, 0.9067, 0.4844, 0.9486, 0.5089, 0.9483, 0.5574, 0.9061, 0.5816, 0.8643, 0.5571, 0.9064, 0.4335, 0.9926, 0.4831, 0.9486, 0.5089, 0.9067, 0.4844, 0.9926, 0.5826, 0.9066, 0.6325, 0.9061, 0.5816, 0.9483, 0.5574, 0.8203, 0.5829, 0.8203, 0.4833, 0.8646, 0.5085, 0.8643, 0.5571, 0.9926, 0.4831, 0.9926, 0.5826, 0.9483, 0.5574, 0.9486, 0.5089, 0.8203, 0.4833, 0.9064, 0.4335, 0.9067, 0.4844, 0.8646, 0.5085])
me_cylinder_006.use_remesh_preserve_volume = False
me_cylinder_006.use_remesh_preserve_attributes = False
me_cylinder_006.use_mirror_vertex_groups = False
me_cylinder_006.update()
me_cube_002 = bpy.data.meshes.new('Cube.002')
me_cube_002.from_pydata([(-0.005, -0.005, -0.005), (-0.005, -0.005, 0.0009588), (-0.005, 0.005, -0.005), (-0.005, 0.005, 0.0009588), (0.005, -0.005, -0.005), (0.005, -0.005, 0.0009758), (0.005, 0.005, -0.005), (0.005, 0.005, 0.0009758), (-0.003536, -0.003536, 0.004579), (-0.003536, 0.003536, 0.004579), (0.003536, 0.003536, 0.004409), (0.003536, -0.003536, 0.004409), (-0.003536, -0.003536, 0.007267), (-0.003536, 0.003536, 0.007267), (0.003536, 0.003536, 0.007437), (0.003536, -0.003536, 0.007437), (-0.005736, -0.005736, 0.01026), (-0.005736, 0.005736, 0.01026), (0.005736, 0.005736, 0.01031), (0.005736, -0.005736, 0.01031), (-0.005736, -0.005736, 0.01727), (-0.005736, 0.005736, 0.01727), (0.005736, 0.005736, 0.01723), (0.005736, -0.005736, 0.01723), (-0.004147, -0.004147, 0.01884), (-0.004147, 0.004147, 0.01884), (0.004147, 0.004147, 0.01884), (0.004147, -0.004147, 0.01884)], [], [(0, 1, 3, 2), (2, 3, 7, 6), (6, 7, 5, 4), (4, 5, 1, 0), (2, 6, 4, 0), (3, 1, 8, 9), (10, 9, 13, 14), (1, 5, 11, 8), (7, 3, 9, 10), (5, 7, 10, 11), (15, 14, 18, 19), (11, 10, 14, 15), (9, 8, 12, 13), (8, 11, 15, 12), (16, 19, 23, 20), (13, 12, 16, 17), (12, 15, 19, 16), (14, 13, 17, 18), (23, 22, 26, 27), (18, 17, 21, 22), (19, 18, 22, 23), (17, 16, 20, 21), (26, 25, 24, 27), (21, 20, 24, 25), (20, 23, 27, 24), (22, 21, 25, 26)])
_uv = me_cube_002.uv_layers.new(name='UVMap')
_uv.uv.foreach_set('vector', [0.5813, 0.2435, 0.5813, 0.2607, 0.5535, 0.2607, 0.5535, 0.2436, 0.6565, 0.2436, 0.6565, 0.2607, 0.6287, 0.2607, 0.629, 0.2436, 0.629, 0.2436, 0.6287, 0.2607, 0.6042, 0.2607, 0.6042, 0.2436, 0.6042, 0.2436, 0.6042, 0.2607, 0.5813, 0.2607, 0.5813, 0.2435, 0.5535, 0.2436, 0.5534, 0.2157, 0.5812, 0.2156, 0.5813, 0.2435, 0.5535, 0.2607, 0.5813, 0.2607, 0.5814, 0.2717, 0.5603, 0.2717, 0.6286, 0.2717, 0.6516, 0.2717, 0.6516, 0.2801, 0.6289, 0.2801, 0.5813, 0.2607, 0.6042, 0.2607, 0.6044, 0.2717, 0.5814, 0.2717, 0.6287, 0.2607, 0.6565, 0.2607, 0.6516, 0.2717, 0.6286, 0.2717, 0.6042, 0.2607, 0.6287, 0.2607, 0.6286, 0.2717, 0.6044, 0.2717, 0.6044, 0.2801, 0.6289, 0.2801, 0.6304, 0.29, 0.6046, 0.29, 0.6044, 0.2717, 0.6286, 0.2717, 0.6289, 0.2801, 0.6044, 0.2801, 0.5603, 0.2717, 0.5814, 0.2717, 0.5814, 0.2801, 0.5603, 0.2801, 0.5814, 0.2717, 0.6044, 0.2717, 0.6044, 0.2801, 0.5814, 0.2801, 0.5787, 0.29, 0.6046, 0.29, 0.6046, 0.303, 0.5787, 0.303, 0.5603, 0.2801, 0.5814, 0.2801, 0.5787, 0.29, 0.5536, 0.29, 0.5814, 0.2801, 0.6044, 0.2801, 0.6046, 0.29, 0.5787, 0.29, 0.6289, 0.2801, 0.6516, 0.2801, 0.6595, 0.29, 0.6304, 0.29, 0.6046, 0.303, 0.6304, 0.303, 0.63, 0.3104, 0.6053, 0.3104, 0.6304, 0.29, 0.6595, 0.29, 0.6595, 0.303, 0.6304, 0.303, 0.6046, 0.29, 0.6304, 0.29, 0.6304, 0.303, 0.6046, 0.303, 0.5536, 0.29, 0.5787, 0.29, 0.5787, 0.303, 0.5536, 0.303, 0.561, 0.3311, 0.561, 0.3105, 0.5816, 0.3104, 0.5816, 0.3312, 0.5536, 0.303, 0.5787, 0.303, 0.5816, 0.3104, 0.561, 0.3105, 0.5787, 0.303, 0.6046, 0.303, 0.6053, 0.3104, 0.5816, 0.3104, 0.6304, 0.303, 0.6595, 0.303, 0.6534, 0.3104, 0.63, 0.3104])
me_cube_002.materials.append(mat_material_000)
me_cube_002.use_remesh_preserve_volume = False
me_cube_002.use_remesh_preserve_attributes = False
me_cube_002.use_mirror_vertex_groups = False
me_cube_002.update()
me_cube_001 = bpy.data.meshes.new('Cube.001')
me_cube_001.from_pydata([(-0.1, -0.1, -0.005), (-0.1, -0.1, 0.005), (-0.1, 0.1, -0.005), (-0.1, 0.1, 0.005), (0.1, -0.1, -0.005), (0.1, -0.1, 0.005), (0.1, 0.1, -0.005), (0.1, 0.1, 0.005), (-0.1, -0.08003, 0.005), (0.1, -0.08003, 0.005), (-0.1, 0.07716, 0.005), (0.1, 0.07716, 0.005), (-0.09375, 0.1, -0.005), (-0.09375, 0.1, 0.005), (-0.09375, -0.1, 0.005), (-0.09375, -0.08003, 0.008034), (-0.09375, 0.07716, 0.008034), (0.09375, 0.1, 0.005), (0.09375, -0.08003, 0.008034), (0.09375, 0.07716, 0.008034), (0.09375, 0.1, -0.005), (0.09375, -0.1, 0.005), (0.1, -0.05798, 0.005), (-0.1, -0.05798, 0.005), (-0.09375, -0.05798, 0.008034), (0.09375, -0.05798, 0.008034), (-0.1, -0.0363, 0.005), (0.1, -0.0363, 0.005), (-0.09375, -0.0363, 0.005), (0.09375, -0.0363, 0.005), (-0.1, 0.05798, 0.005), (0.1, 0.05798, 0.005), (-0.09375, 0.05798, 0.008034), (0.09375, 0.05798, 0.008034), (0.1, 0.03739, 0.005), (-0.09375, 0.03739, 0.005), (0.09375, 0.03739, 0.005), (-0.1, 0.03739, 0.005)], [], [(20, 17, 7, 6), (15, 8, 1, 14), (24, 23, 8, 15), (13, 3, 10, 16), (17, 13, 16, 19), (25, 24, 15, 18), (18, 15, 14, 21), (4, 5, 21, 14, 1, 0), (2, 3, 13, 12), (9, 18, 21, 5), (22, 25, 18, 9), (7, 17, 19, 11), (12, 13, 17, 20), (27, 29, 25, 22), (29, 28, 24, 25), (28, 26, 23, 24), (35, 37, 26, 28), (11, 31, 34, 27, 22, 9, 5, 4, 6, 7), (36, 35, 28, 29), (34, 36, 29, 27), (11, 19, 33, 31), (19, 16, 32, 33), (16, 10, 30, 32), (30, 10, 3, 2, 0, 1, 8, 23, 26, 37), (31, 33, 36, 34), (33, 32, 35, 36), (6, 4, 0, 2, 12, 20), (32, 30, 37, 35)])
_uv = me_cube_001.uv_layers.new(name='UVMap')
_uv.uv.foreach_set('vector', [0.9721, 0.3471, 0.9721, 0.3318, 0.9823, 0.3318, 0.9822, 0.3471, 0.6855, 0.0548, 0.6754, 0.05483, 0.6755, 0.02384, 0.6855, 0.02384, 0.6855, 0.08845, 0.6754, 0.08841, 0.6754, 0.05483, 0.6855, 0.0548, 0.6855, 0.3321, 0.6753, 0.3321, 0.6753, 0.2966, 0.6855, 0.2966, 0.9721, 0.3318, 0.6855, 0.3321, 0.6855, 0.2966, 0.9721, 0.2966, 0.9721, 0.08849, 0.6855, 0.08845, 0.6855, 0.0548, 0.9721, 0.05484, 0.9721, 0.05484, 0.6855, 0.0548, 0.6855, 0.02384, 0.9721, 0.02372, 0.9821, 0.00833, 0.9821, 0.02372, 0.9721, 0.02372, 0.6855, 0.02384, 0.6755, 0.02384, 0.6755, 0.008538, 0.6753, 0.3475, 0.6753, 0.3321, 0.6855, 0.3321, 0.6855, 0.3475, 0.9822, 0.05465, 0.9721, 0.05484, 0.9721, 0.02372, 0.9821, 0.02372, 0.9822, 0.08863, 0.9721, 0.08849, 0.9721, 0.05484, 0.9822, 0.05465, 0.9823, 0.3318, 0.9721, 0.3318, 0.9721, 0.2966, 0.9823, 0.2966, 0.6855, 0.3475, 0.6855, 0.3321, 0.9721, 0.3318, 0.9721, 0.3471, 0.9822, 0.1219, 0.9721, 0.1219, 0.9721, 0.08849, 0.9822, 0.08863, 0.9721, 0.1219, 0.6855, 0.1222, 0.6855, 0.08845, 0.9721, 0.08849, 0.6855, 0.1222, 0.6754, 0.1222, 0.6754, 0.08841, 0.6855, 0.08845, 0.6855, 0.2356, 0.6753, 0.2356, 0.6754, 0.1222, 0.6855, 0.1222, 0.9823, 0.2966, 0.9822, 0.2673, 0.9822, 0.2353, 0.9822, 0.1219, 0.9822, 0.08863, 0.9822, 0.05465, 0.9821, 0.02372, 0.9976, 0.02372, 0.9976, 0.3318, 0.9823, 0.3318, 0.9721, 0.2353, 0.6855, 0.2356, 0.6855, 0.1222, 0.9721, 0.1219, 0.9822, 0.2353, 0.9721, 0.2353, 0.9721, 0.1219, 0.9822, 0.1219, 0.9823, 0.2966, 0.9721, 0.2966, 0.9721, 0.2673, 0.9822, 0.2673, 0.9721, 0.2966, 0.6855, 0.2966, 0.6855, 0.2674, 0.9721, 0.2673, 0.6855, 0.2966, 0.6753, 0.2966, 0.6753, 0.2673, 0.6855, 0.2674, 0.6753, 0.2673, 0.6753, 0.2966, 0.6753, 0.3321, 0.6598, 0.3321, 0.6601, 0.0238, 0.6755, 0.02384, 0.6754, 0.05483, 0.6754, 0.08841, 0.6754, 0.1222, 0.6753, 0.2356, 0.9822, 0.2673, 0.9721, 0.2673, 0.9721, 0.2353, 0.9822, 0.2353, 0.9721, 0.2673, 0.6855, 0.2674, 0.6855, 0.2356, 0.9721, 0.2353, 0.5412, 0.007817, 0.6457, 0.007817, 0.6457, 0.1123, 0.5412, 0.1123, 0.5412, 0.109, 0.5412, 0.01108, 0.6855, 0.2674, 0.6753, 0.2673, 0.6753, 0.2356, 0.6855, 0.2356])
me_cube_001.materials.append(mat_material_000)
me_cube_001.use_remesh_preserve_volume = False
me_cube_001.use_remesh_preserve_attributes = False
me_cube_001.use_mirror_vertex_groups = False
me_cube_001.update()
me_cube_004 = bpy.data.meshes.new('Cube.004')
me_cube_004.from_pydata([(-0.005, -0.005, -0.005), (-0.005, -0.005, 0.0009588), (-0.005, 0.005, -0.005), (-0.005, 0.005, 0.0009588), (0.005, -0.005, -0.005), (0.005, -0.005, 0.0009758), (0.005, 0.005, -0.005), (0.005, 0.005, 0.0009758), (-0.003536, -0.003536, 0.004579), (-0.003536, 0.003536, 0.004579), (0.003536, 0.003536, 0.004409), (0.003536, -0.003536, 0.004409), (-0.003536, -0.003536, 0.007267), (-0.003536, 0.003536, 0.007267), (0.003536, 0.003536, 0.007437), (0.003536, -0.003536, 0.007437), (-0.005736, -0.005736, 0.01026), (-0.005736, 0.005736, 0.01026), (0.005736, 0.005736, 0.01031), (0.005736, -0.005736, 0.01031), (-0.005736, -0.005736, 0.01727), (-0.005736, 0.005736, 0.01727), (0.005736, 0.005736, 0.01723), (0.005736, -0.005736, 0.01723), (-0.004147, -0.004147, 0.01884), (-0.004147, 0.004147, 0.01884), (0.004147, 0.004147, 0.01884), (0.004147, -0.004147, 0.01884)], [], [(0, 1, 3, 2), (2, 3, 7, 6), (6, 7, 5, 4), (4, 5, 1, 0), (2, 6, 4, 0), (3, 1, 8, 9), (10, 9, 13, 14), (1, 5, 11, 8), (7, 3, 9, 10), (5, 7, 10, 11), (15, 14, 18, 19), (11, 10, 14, 15), (9, 8, 12, 13), (8, 11, 15, 12), (16, 19, 23, 20), (13, 12, 16, 17), (12, 15, 19, 16), (14, 13, 17, 18), (23, 22, 26, 27), (18, 17, 21, 22), (19, 18, 22, 23), (17, 16, 20, 21), (26, 25, 24, 27), (21, 20, 24, 25), (20, 23, 27, 24), (22, 21, 25, 26)])
_uv = me_cube_004.uv_layers.new(name='UVMap')
_uv.uv.foreach_set('vector', [0.6261, 0.2111, 0.6261, 0.1938, 0.654, 0.1938, 0.654, 0.211, 0.551, 0.211, 0.551, 0.1938, 0.5787, 0.1938, 0.5785, 0.211, 0.5785, 0.211, 0.5787, 0.1938, 0.6033, 0.1938, 0.6033, 0.211, 0.6033, 0.211, 0.6033, 0.1938, 0.6261, 0.1938, 0.6261, 0.2111, 0.654, 0.211, 0.654, 0.2388, 0.6262, 0.2389, 0.6261, 0.2111, 0.654, 0.1938, 0.6261, 0.1938, 0.6261, 0.1828, 0.6472, 0.1828, 0.5789, 0.1828, 0.5559, 0.1828, 0.5559, 0.1745, 0.5785, 0.1745, 0.6261, 0.1938, 0.6033, 0.1938, 0.603, 0.1828, 0.6261, 0.1828, 0.5787, 0.1938, 0.551, 0.1938, 0.5559, 0.1828, 0.5789, 0.1828, 0.6033, 0.1938, 0.5787, 0.1938, 0.5789, 0.1828, 0.603, 0.1828, 0.603, 0.1745, 0.5785, 0.1745, 0.577, 0.1645, 0.6029, 0.1645, 0.603, 0.1828, 0.5789, 0.1828, 0.5785, 0.1745, 0.603, 0.1745, 0.6472, 0.1828, 0.6261, 0.1828, 0.6261, 0.1745, 0.6472, 0.1745, 0.6261, 0.1828, 0.603, 0.1828, 0.603, 0.1745, 0.6261, 0.1745, 0.6287, 0.1645, 0.6029, 0.1645, 0.6029, 0.1516, 0.6287, 0.1516, 0.6472, 0.1745, 0.6261, 0.1745, 0.6287, 0.1645, 0.6539, 0.1645, 0.6261, 0.1745, 0.603, 0.1745, 0.6029, 0.1645, 0.6287, 0.1645, 0.5785, 0.1745, 0.5559, 0.1745, 0.548, 0.1645, 0.577, 0.1645, 0.6029, 0.1516, 0.577, 0.1516, 0.5775, 0.1442, 0.6021, 0.1442, 0.577, 0.1645, 0.548, 0.1645, 0.548, 0.1516, 0.577, 0.1516, 0.6029, 0.1645, 0.577, 0.1645, 0.577, 0.1516, 0.6029, 0.1516, 0.6539, 0.1645, 0.6287, 0.1645, 0.6287, 0.1516, 0.6539, 0.1516, 0.6465, 0.1234, 0.6465, 0.1441, 0.6258, 0.1442, 0.6259, 0.1234, 0.6539, 0.1516, 0.6287, 0.1516, 0.6258, 0.1442, 0.6465, 0.1441, 0.6287, 0.1516, 0.6029, 0.1516, 0.6021, 0.1442, 0.6258, 0.1442, 0.577, 0.1516, 0.548, 0.1516, 0.5541, 0.1442, 0.5775, 0.1442])
me_cube_004.materials.append(mat_material_000)
me_cube_004.use_remesh_preserve_volume = False
me_cube_004.use_remesh_preserve_attributes = False
me_cube_004.use_mirror_vertex_groups = False
me_cube_004.update()
me_cube_000 = bpy.data.meshes.new('Cube.000')
me_cube_000.from_pydata([(-0.005, -0.005, -0.005), (-0.005, -0.005, 0.0009588), (-0.005, 0.005, -0.005), (-0.005, 0.005, 0.0009588), (0.005, -0.005, -0.005), (0.005, -0.005, 0.0009758), (0.005, 0.005, -0.005), (0.005, 0.005, 0.0009758), (-0.003536, -0.003536, 0.004579), (-0.003536, 0.003536, 0.004579), (0.003536, 0.003536, 0.004409), (0.003536, -0.003536, 0.004409), (-0.003536, -0.003536, 0.007267), (-0.003536, 0.003536, 0.007267), (0.003536, 0.003536, 0.007437), (0.003536, -0.003536, 0.007437), (-0.005736, -0.005736, 0.01026), (-0.005736, 0.005736, 0.01026), (0.005736, 0.005736, 0.01031), (0.005736, -0.005736, 0.01031), (-0.005736, -0.005736, 0.01727), (-0.005736, 0.005736, 0.01727), (0.005736, 0.005736, 0.01723), (0.005736, -0.005736, 0.01723), (-0.004147, -0.004147, 0.01884), (-0.004147, 0.004147, 0.01884), (0.004147, 0.004147, 0.01884), (0.004147, -0.004147, 0.01884)], [], [(0, 1, 3, 2), (2, 3, 7, 6), (6, 7, 5, 4), (4, 5, 1, 0), (2, 6, 4, 0), (3, 1, 8, 9), (10, 9, 13, 14), (1, 5, 11, 8), (7, 3, 9, 10), (5, 7, 10, 11), (15, 14, 18, 19), (11, 10, 14, 15), (9, 8, 12, 13), (8, 11, 15, 12), (16, 19, 23, 20), (13, 12, 16, 17), (12, 15, 19, 16), (14, 13, 17, 18), (23, 22, 26, 27), (18, 17, 21, 22), (19, 18, 22, 23), (17, 16, 20, 21), (26, 25, 24, 27), (21, 20, 24, 25), (20, 23, 27, 24), (22, 21, 25, 26)])
_uv = me_cube_000.uv_layers.new(name='UVMap')
_uv.uv.foreach_set('vector', [0.5813, 0.2435, 0.5813, 0.2607, 0.5535, 0.2607, 0.5535, 0.2436, 0.6565, 0.2436, 0.6565, 0.2607, 0.6287, 0.2607, 0.629, 0.2436, 0.629, 0.2436, 0.6287, 0.2607, 0.6042, 0.2607, 0.6042, 0.2436, 0.6042, 0.2436, 0.6042, 0.2607, 0.5813, 0.2607, 0.5813, 0.2435, 0.5535, 0.2436, 0.5534, 0.2157, 0.5812, 0.2156, 0.5813, 0.2435, 0.5535, 0.2607, 0.5813, 0.2607, 0.5814, 0.2717, 0.5603, 0.2717, 0.6286, 0.2717, 0.6516, 0.2717, 0.6516, 0.2801, 0.6289, 0.2801, 0.5813, 0.2607, 0.6042, 0.2607, 0.6044, 0.2717, 0.5814, 0.2717, 0.6287, 0.2607, 0.6565, 0.2607, 0.6516, 0.2717, 0.6286, 0.2717, 0.6042, 0.2607, 0.6287, 0.2607, 0.6286, 0.2717, 0.6044, 0.2717, 0.6044, 0.2801, 0.6289, 0.2801, 0.6304, 0.29, 0.6046, 0.29, 0.6044, 0.2717, 0.6286, 0.2717, 0.6289, 0.2801, 0.6044, 0.2801, 0.5603, 0.2717, 0.5814, 0.2717, 0.5814, 0.2801, 0.5603, 0.2801, 0.5814, 0.2717, 0.6044, 0.2717, 0.6044, 0.2801, 0.5814, 0.2801, 0.5787, 0.29, 0.6046, 0.29, 0.6046, 0.303, 0.5787, 0.303, 0.5603, 0.2801, 0.5814, 0.2801, 0.5787, 0.29, 0.5536, 0.29, 0.5814, 0.2801, 0.6044, 0.2801, 0.6046, 0.29, 0.5787, 0.29, 0.6289, 0.2801, 0.6516, 0.2801, 0.6595, 0.29, 0.6304, 0.29, 0.6046, 0.303, 0.6304, 0.303, 0.63, 0.3104, 0.6053, 0.3104, 0.6304, 0.29, 0.6595, 0.29, 0.6595, 0.303, 0.6304, 0.303, 0.6046, 0.29, 0.6304, 0.29, 0.6304, 0.303, 0.6046, 0.303, 0.5536, 0.29, 0.5787, 0.29, 0.5787, 0.303, 0.5536, 0.303, 0.561, 0.3311, 0.561, 0.3105, 0.5816, 0.3104, 0.5816, 0.3312, 0.5536, 0.303, 0.5787, 0.303, 0.5816, 0.3104, 0.561, 0.3105, 0.5787, 0.303, 0.6046, 0.303, 0.6053, 0.3104, 0.5816, 0.3104, 0.6304, 0.303, 0.6595, 0.303, 0.6534, 0.3104, 0.63, 0.3104])
me_cube_000.materials.append(mat_material_000)
me_cube_000.use_remesh_preserve_volume = False
me_cube_000.use_remesh_preserve_attributes = False
me_cube_000.use_mirror_vertex_groups = False
me_cube_000.update()
me_cube_006 = bpy.data.meshes.new('Cube.006')
me_cube_006.from_pydata([(-0.005, -0.005, -0.005), (-0.005, -0.005, 0.0009588), (-0.005, 0.005, -0.005), (-0.005, 0.005, 0.0009588), (0.005, -0.005, -0.005), (0.005, -0.005, 0.0009758), (0.005, 0.005, -0.005), (0.005, 0.005, 0.0009758), (-0.003536, -0.003536, 0.004579), (-0.003536, 0.003536, 0.004579), (0.003536, 0.003536, 0.004409), (0.003536, -0.003536, 0.004409), (-0.003536, -0.003536, 0.007267), (-0.003536, 0.003536, 0.007267), (0.003536, 0.003536, 0.007437), (0.003536, -0.003536, 0.007437), (-0.005736, -0.005736, 0.01026), (-0.005736, 0.005736, 0.01026), (0.005736, 0.005736, 0.01031), (0.005736, -0.005736, 0.01031), (-0.005736, -0.005736, 0.01727), (-0.005736, 0.005736, 0.01727), (0.005736, 0.005736, 0.01723), (0.005736, -0.005736, 0.01723), (-0.004147, -0.004147, 0.01884), (-0.004147, 0.004147, 0.01884), (0.004147, 0.004147, 0.01884), (0.004147, -0.004147, 0.01884)], [], [(0, 1, 3, 2), (2, 3, 7, 6), (6, 7, 5, 4), (4, 5, 1, 0), (2, 6, 4, 0), (3, 1, 8, 9), (10, 9, 13, 14), (1, 5, 11, 8), (7, 3, 9, 10), (5, 7, 10, 11), (15, 14, 18, 19), (11, 10, 14, 15), (9, 8, 12, 13), (8, 11, 15, 12), (16, 19, 23, 20), (13, 12, 16, 17), (12, 15, 19, 16), (14, 13, 17, 18), (23, 22, 26, 27), (18, 17, 21, 22), (19, 18, 22, 23), (17, 16, 20, 21), (26, 25, 24, 27), (21, 20, 24, 25), (20, 23, 27, 24), (22, 21, 25, 26)])
_uv = me_cube_006.uv_layers.new(name='UVMap')
_uv.uv.foreach_set('vector', [0.5813, 0.2435, 0.5813, 0.2607, 0.5535, 0.2607, 0.5535, 0.2436, 0.6565, 0.2436, 0.6565, 0.2607, 0.6287, 0.2607, 0.629, 0.2436, 0.629, 0.2436, 0.6287, 0.2607, 0.6042, 0.2607, 0.6042, 0.2436, 0.6042, 0.2436, 0.6042, 0.2607, 0.5813, 0.2607, 0.5813, 0.2435, 0.5535, 0.2436, 0.5534, 0.2157, 0.5812, 0.2156, 0.5813, 0.2435, 0.5535, 0.2607, 0.5813, 0.2607, 0.5814, 0.2717, 0.5603, 0.2717, 0.6286, 0.2717, 0.6516, 0.2717, 0.6516, 0.2801, 0.6289, 0.2801, 0.5813, 0.2607, 0.6042, 0.2607, 0.6044, 0.2717, 0.5814, 0.2717, 0.6287, 0.2607, 0.6565, 0.2607, 0.6516, 0.2717, 0.6286, 0.2717, 0.6042, 0.2607, 0.6287, 0.2607, 0.6286, 0.2717, 0.6044, 0.2717, 0.6044, 0.2801, 0.6289, 0.2801, 0.6304, 0.29, 0.6046, 0.29, 0.6044, 0.2717, 0.6286, 0.2717, 0.6289, 0.2801, 0.6044, 0.2801, 0.5603, 0.2717, 0.5814, 0.2717, 0.5814, 0.2801, 0.5603, 0.2801, 0.5814, 0.2717, 0.6044, 0.2717, 0.6044, 0.2801, 0.5814, 0.2801, 0.5787, 0.29, 0.6046, 0.29, 0.6046, 0.303, 0.5787, 0.303, 0.5603, 0.2801, 0.5814, 0.2801, 0.5787, 0.29, 0.5536, 0.29, 0.5814, 0.2801, 0.6044, 0.2801, 0.6046, 0.29, 0.5787, 0.29, 0.6289, 0.2801, 0.6516, 0.2801, 0.6595, 0.29, 0.6304, 0.29, 0.6046, 0.303, 0.6304, 0.303, 0.63, 0.3104, 0.6053, 0.3104, 0.6304, 0.29, 0.6595, 0.29, 0.6595, 0.303, 0.6304, 0.303, 0.6046, 0.29, 0.6304, 0.29, 0.6304, 0.303, 0.6046, 0.303, 0.5536, 0.29, 0.5787, 0.29, 0.5787, 0.303, 0.5536, 0.303, 0.561, 0.3311, 0.561, 0.3105, 0.5816, 0.3104, 0.5816, 0.3312, 0.5536, 0.303, 0.5787, 0.303, 0.5816, 0.3104, 0.561, 0.3105, 0.5787, 0.303, 0.6046, 0.303, 0.6053, 0.3104, 0.5816, 0.3104, 0.6304, 0.303, 0.6595, 0.303, 0.6534, 0.3104, 0.63, 0.3104])
me_cube_006.materials.append(mat_material_000)
me_cube_006.use_remesh_preserve_volume = False
me_cube_006.use_remesh_preserve_attributes = False
me_cube_006.use_mirror_vertex_groups = False
me_cube_006.update()
me_cube_012 = bpy.data.meshes.new('Cube.012')
me_cube_012.from_pydata([(-0.005, -0.005, -0.005), (-0.005, -0.005, 0.0009588), (-0.005, 0.005, -0.005), (-0.005, 0.005, 0.0009588), (0.005, -0.005, -0.005), (0.005, -0.005, 0.0009758), (0.005, 0.005, -0.005), (0.005, 0.005, 0.0009758), (-0.003536, -0.003536, 0.004579), (-0.003536, 0.003536, 0.004579), (0.003536, 0.003536, 0.004409), (0.003536, -0.003536, 0.004409), (-0.003536, -0.003536, 0.007267), (-0.003536, 0.003536, 0.007267), (0.003536, 0.003536, 0.007437), (0.003536, -0.003536, 0.007437), (-0.005736, -0.005736, 0.01026), (-0.005736, 0.005736, 0.01026), (0.005736, 0.005736, 0.01031), (0.005736, -0.005736, 0.01031), (-0.005736, -0.005736, 0.01727), (-0.005736, 0.005736, 0.01727), (0.005736, 0.005736, 0.01723), (0.005736, -0.005736, 0.01723), (-0.004147, -0.004147, 0.01884), (-0.004147, 0.004147, 0.01884), (0.004147, 0.004147, 0.01884), (0.004147, -0.004147, 0.01884)], [], [(0, 1, 3, 2), (2, 3, 7, 6), (6, 7, 5, 4), (4, 5, 1, 0), (2, 6, 4, 0), (3, 1, 8, 9), (10, 9, 13, 14), (1, 5, 11, 8), (7, 3, 9, 10), (5, 7, 10, 11), (15, 14, 18, 19), (11, 10, 14, 15), (9, 8, 12, 13), (8, 11, 15, 12), (16, 19, 23, 20), (13, 12, 16, 17), (12, 15, 19, 16), (14, 13, 17, 18), (23, 22, 26, 27), (18, 17, 21, 22), (19, 18, 22, 23), (17, 16, 20, 21), (26, 25, 24, 27), (21, 20, 24, 25), (20, 23, 27, 24), (22, 21, 25, 26)])
_uv = me_cube_012.uv_layers.new(name='UVMap')
_uv.uv.foreach_set('vector', [0.5813, 0.2435, 0.5813, 0.2607, 0.5535, 0.2607, 0.5535, 0.2436, 0.6565, 0.2436, 0.6565, 0.2607, 0.6287, 0.2607, 0.629, 0.2436, 0.629, 0.2436, 0.6287, 0.2607, 0.6042, 0.2607, 0.6042, 0.2436, 0.6042, 0.2436, 0.6042, 0.2607, 0.5813, 0.2607, 0.5813, 0.2435, 0.5535, 0.2436, 0.5534, 0.2157, 0.5812, 0.2156, 0.5813, 0.2435, 0.5535, 0.2607, 0.5813, 0.2607, 0.5814, 0.2717, 0.5603, 0.2717, 0.6286, 0.2717, 0.6516, 0.2717, 0.6516, 0.2801, 0.6289, 0.2801, 0.5813, 0.2607, 0.6042, 0.2607, 0.6044, 0.2717, 0.5814, 0.2717, 0.6287, 0.2607, 0.6565, 0.2607, 0.6516, 0.2717, 0.6286, 0.2717, 0.6042, 0.2607, 0.6287, 0.2607, 0.6286, 0.2717, 0.6044, 0.2717, 0.6044, 0.2801, 0.6289, 0.2801, 0.6304, 0.29, 0.6046, 0.29, 0.6044, 0.2717, 0.6286, 0.2717, 0.6289, 0.2801, 0.6044, 0.2801, 0.5603, 0.2717, 0.5814, 0.2717, 0.5814, 0.2801, 0.5603, 0.2801, 0.5814, 0.2717, 0.6044, 0.2717, 0.6044, 0.2801, 0.5814, 0.2801, 0.5787, 0.29, 0.6046, 0.29, 0.6046, 0.303, 0.5787, 0.303, 0.5603, 0.2801, 0.5814, 0.2801, 0.5787, 0.29, 0.5536, 0.29, 0.5814, 0.2801, 0.6044, 0.2801, 0.6046, 0.29, 0.5787, 0.29, 0.6289, 0.2801, 0.6516, 0.2801, 0.6595, 0.29, 0.6304, 0.29, 0.6046, 0.303, 0.6304, 0.303, 0.63, 0.3104, 0.6053, 0.3104, 0.6304, 0.29, 0.6595, 0.29, 0.6595, 0.303, 0.6304, 0.303, 0.6046, 0.29, 0.6304, 0.29, 0.6304, 0.303, 0.6046, 0.303, 0.5536, 0.29, 0.5787, 0.29, 0.5787, 0.303, 0.5536, 0.303, 0.561, 0.3311, 0.561, 0.3105, 0.5816, 0.3104, 0.5816, 0.3312, 0.5536, 0.303, 0.5787, 0.303, 0.5816, 0.3104, 0.561, 0.3105, 0.5787, 0.303, 0.6046, 0.303, 0.6053, 0.3104, 0.5816, 0.3104, 0.6304, 0.303, 0.6595, 0.303, 0.6534, 0.3104, 0.63, 0.3104])
me_cube_012.materials.append(mat_material_000)
me_cube_012.use_remesh_preserve_volume = False
me_cube_012.use_remesh_preserve_attributes = False
me_cube_012.use_mirror_vertex_groups = False
me_cube_012.update()
me_cube_013 = bpy.data.meshes.new('Cube.013')
me_cube_013.from_pydata([(-0.005, -0.005, -0.005), (-0.005, -0.005, 0.0009588), (-0.005, 0.005, -0.005), (-0.005, 0.005, 0.0009588), (0.005, -0.005, -0.005), (0.005, -0.005, 0.0009758), (0.005, 0.005, -0.005), (0.005, 0.005, 0.0009758), (-0.003536, -0.003536, 0.004579), (-0.003536, 0.003536, 0.004579), (0.003536, 0.003536, 0.004409), (0.003536, -0.003536, 0.004409), (-0.003536, -0.003536, 0.007267), (-0.003536, 0.003536, 0.007267), (0.003536, 0.003536, 0.007437), (0.003536, -0.003536, 0.007437), (-0.005736, -0.005736, 0.01026), (-0.005736, 0.005736, 0.01026), (0.005736, 0.005736, 0.01031), (0.005736, -0.005736, 0.01031), (-0.005736, -0.005736, 0.01727), (-0.005736, 0.005736, 0.01727), (0.005736, 0.005736, 0.01723), (0.005736, -0.005736, 0.01723), (-0.004147, -0.004147, 0.01884), (-0.004147, 0.004147, 0.01884), (0.004147, 0.004147, 0.01884), (0.004147, -0.004147, 0.01884)], [], [(0, 1, 3, 2), (2, 3, 7, 6), (6, 7, 5, 4), (4, 5, 1, 0), (2, 6, 4, 0), (3, 1, 8, 9), (10, 9, 13, 14), (1, 5, 11, 8), (7, 3, 9, 10), (5, 7, 10, 11), (15, 14, 18, 19), (11, 10, 14, 15), (9, 8, 12, 13), (8, 11, 15, 12), (16, 19, 23, 20), (13, 12, 16, 17), (12, 15, 19, 16), (14, 13, 17, 18), (23, 22, 26, 27), (18, 17, 21, 22), (19, 18, 22, 23), (17, 16, 20, 21), (26, 25, 24, 27), (21, 20, 24, 25), (20, 23, 27, 24), (22, 21, 25, 26)])
_uv = me_cube_013.uv_layers.new(name='UVMap')
_uv.uv.foreach_set('vector', [0.5813, 0.2435, 0.5813, 0.2607, 0.5535, 0.2607, 0.5535, 0.2436, 0.6565, 0.2436, 0.6565, 0.2607, 0.6287, 0.2607, 0.629, 0.2436, 0.629, 0.2436, 0.6287, 0.2607, 0.6042, 0.2607, 0.6042, 0.2436, 0.6042, 0.2436, 0.6042, 0.2607, 0.5813, 0.2607, 0.5813, 0.2435, 0.5535, 0.2436, 0.5534, 0.2157, 0.5812, 0.2156, 0.5813, 0.2435, 0.5535, 0.2607, 0.5813, 0.2607, 0.5814, 0.2717, 0.5603, 0.2717, 0.6286, 0.2717, 0.6516, 0.2717, 0.6516, 0.2801, 0.6289, 0.2801, 0.5813, 0.2607, 0.6042, 0.2607, 0.6044, 0.2717, 0.5814, 0.2717, 0.6287, 0.2607, 0.6565, 0.2607, 0.6516, 0.2717, 0.6286, 0.2717, 0.6042, 0.2607, 0.6287, 0.2607, 0.6286, 0.2717, 0.6044, 0.2717, 0.6044, 0.2801, 0.6289, 0.2801, 0.6304, 0.29, 0.6046, 0.29, 0.6044, 0.2717, 0.6286, 0.2717, 0.6289, 0.2801, 0.6044, 0.2801, 0.5603, 0.2717, 0.5814, 0.2717, 0.5814, 0.2801, 0.5603, 0.2801, 0.5814, 0.2717, 0.6044, 0.2717, 0.6044, 0.2801, 0.5814, 0.2801, 0.5787, 0.29, 0.6046, 0.29, 0.6046, 0.303, 0.5787, 0.303, 0.5603, 0.2801, 0.5814, 0.2801, 0.5787, 0.29, 0.5536, 0.29, 0.5814, 0.2801, 0.6044, 0.2801, 0.6046, 0.29, 0.5787, 0.29, 0.6289, 0.2801, 0.6516, 0.2801, 0.6595, 0.29, 0.6304, 0.29, 0.6046, 0.303, 0.6304, 0.303, 0.63, 0.3104, 0.6053, 0.3104, 0.6304, 0.29, 0.6595, 0.29, 0.6595, 0.303, 0.6304, 0.303, 0.6046, 0.29, 0.6304, 0.29, 0.6304, 0.303, 0.6046, 0.303, 0.5536, 0.29, 0.5787, 0.29, 0.5787, 0.303, 0.5536, 0.303, 0.561, 0.3311, 0.561, 0.3105, 0.5816, 0.3104, 0.5816, 0.3312, 0.5536, 0.303, 0.5787, 0.303, 0.5816, 0.3104, 0.561, 0.3105, 0.5787, 0.303, 0.6046, 0.303, 0.6053, 0.3104, 0.5816, 0.3104, 0.6304, 0.303, 0.6595, 0.303, 0.6534, 0.3104, 0.63, 0.3104])
me_cube_013.materials.append(mat_material_000)
me_cube_013.use_remesh_preserve_volume = False
me_cube_013.use_remesh_preserve_attributes = False
me_cube_013.use_mirror_vertex_groups = False
me_cube_013.update()
me_cube_014 = bpy.data.meshes.new('Cube.014')
me_cube_014.from_pydata([(-0.005, -0.005, -0.005), (-0.005, -0.005, 0.0009588), (-0.005, 0.005, -0.005), (-0.005, 0.005, 0.0009588), (0.005, -0.005, -0.005), (0.005, -0.005, 0.0009758), (0.005, 0.005, -0.005), (0.005, 0.005, 0.0009758), (-0.003536, -0.003536, 0.004579), (-0.003536, 0.003536, 0.004579), (0.003536, 0.003536, 0.004409), (0.003536, -0.003536, 0.004409), (-0.003536, -0.003536, 0.007267), (-0.003536, 0.003536, 0.007267), (0.003536, 0.003536, 0.007437), (0.003536, -0.003536, 0.007437), (-0.005736, -0.005736, 0.01026), (-0.005736, 0.005736, 0.01026), (0.005736, 0.005736, 0.01031), (0.005736, -0.005736, 0.01031), (-0.005736, -0.005736, 0.01727), (-0.005736, 0.005736, 0.01727), (0.005736, 0.005736, 0.01723), (0.005736, -0.005736, 0.01723), (-0.004147, -0.004147, 0.01884), (-0.004147, 0.004147, 0.01884), (0.004147, 0.004147, 0.01884), (0.004147, -0.004147, 0.01884)], [], [(0, 1, 3, 2), (2, 3, 7, 6), (6, 7, 5, 4), (4, 5, 1, 0), (2, 6, 4, 0), (3, 1, 8, 9), (10, 9, 13, 14), (1, 5, 11, 8), (7, 3, 9, 10), (5, 7, 10, 11), (15, 14, 18, 19), (11, 10, 14, 15), (9, 8, 12, 13), (8, 11, 15, 12), (16, 19, 23, 20), (13, 12, 16, 17), (12, 15, 19, 16), (14, 13, 17, 18), (23, 22, 26, 27), (18, 17, 21, 22), (19, 18, 22, 23), (17, 16, 20, 21), (26, 25, 24, 27), (21, 20, 24, 25), (20, 23, 27, 24), (22, 21, 25, 26)])
_uv = me_cube_014.uv_layers.new(name='UVMap')
_uv.uv.foreach_set('vector', [0.5813, 0.2435, 0.5813, 0.2607, 0.5535, 0.2607, 0.5535, 0.2436, 0.6565, 0.2436, 0.6565, 0.2607, 0.6287, 0.2607, 0.629, 0.2436, 0.629, 0.2436, 0.6287, 0.2607, 0.6042, 0.2607, 0.6042, 0.2436, 0.6042, 0.2436, 0.6042, 0.2607, 0.5813, 0.2607, 0.5813, 0.2435, 0.5535, 0.2436, 0.5534, 0.2157, 0.5812, 0.2156, 0.5813, 0.2435, 0.5535, 0.2607, 0.5813, 0.2607, 0.5814, 0.2717, 0.5603, 0.2717, 0.6286, 0.2717, 0.6516, 0.2717, 0.6516, 0.2801, 0.6289, 0.2801, 0.5813, 0.2607, 0.6042, 0.2607, 0.6044, 0.2717, 0.5814, 0.2717, 0.6287, 0.2607, 0.6565, 0.2607, 0.6516, 0.2717, 0.6286, 0.2717, 0.6042, 0.2607, 0.6287, 0.2607, 0.6286, 0.2717, 0.6044, 0.2717, 0.6044, 0.2801, 0.6289, 0.2801, 0.6304, 0.29, 0.6046, 0.29, 0.6044, 0.2717, 0.6286, 0.2717, 0.6289, 0.2801, 0.6044, 0.2801, 0.5603, 0.2717, 0.5814, 0.2717, 0.5814, 0.2801, 0.5603, 0.2801, 0.5814, 0.2717, 0.6044, 0.2717, 0.6044, 0.2801, 0.5814, 0.2801, 0.5787, 0.29, 0.6046, 0.29, 0.6046, 0.303, 0.5787, 0.303, 0.5603, 0.2801, 0.5814, 0.2801, 0.5787, 0.29, 0.5536, 0.29, 0.5814, 0.2801, 0.6044, 0.2801, 0.6046, 0.29, 0.5787, 0.29, 0.6289, 0.2801, 0.6516, 0.2801, 0.6595, 0.29, 0.6304, 0.29, 0.6046, 0.303, 0.6304, 0.303, 0.63, 0.3104, 0.6053, 0.3104, 0.6304, 0.29, 0.6595, 0.29, 0.6595, 0.303, 0.6304, 0.303, 0.6046, 0.29, 0.6304, 0.29, 0.6304, 0.303, 0.6046, 0.303, 0.5536, 0.29, 0.5787, 0.29, 0.5787, 0.303, 0.5536, 0.303, 0.561, 0.3311, 0.561, 0.3105, 0.5816, 0.3104, 0.5816, 0.3312, 0.5536, 0.303, 0.5787, 0.303, 0.5816, 0.3104, 0.561, 0.3105, 0.5787, 0.303, 0.6046, 0.303, 0.6053, 0.3104, 0.5816, 0.3104, 0.6304, 0.303, 0.6595, 0.303, 0.6534, 0.3104, 0.63, 0.3104])
me_cube_014.materials.append(mat_material_000)
me_cube_014.use_remesh_preserve_volume = False
me_cube_014.use_remesh_preserve_attributes = False
me_cube_014.use_mirror_vertex_groups = False
me_cube_014.update()
me_cube_015 = bpy.data.meshes.new('Cube.015')
me_cube_015.from_pydata([(-0.005, -0.005, -0.005), (-0.005, -0.005, 0.0009588), (-0.005, 0.005, -0.005), (-0.005, 0.005, 0.0009588), (0.005, -0.005, -0.005), (0.005, -0.005, 0.0009758), (0.005, 0.005, -0.005), (0.005, 0.005, 0.0009758), (-0.003536, -0.003536, 0.004579), (-0.003536, 0.003536, 0.004579), (0.003536, 0.003536, 0.004409), (0.003536, -0.003536, 0.004409), (-0.003536, -0.003536, 0.007267), (-0.003536, 0.003536, 0.007267), (0.003536, 0.003536, 0.007437), (0.003536, -0.003536, 0.007437), (-0.005736, -0.005736, 0.01026), (-0.005736, 0.005736, 0.01026), (0.005736, 0.005736, 0.01031), (0.005736, -0.005736, 0.01031), (-0.005736, -0.005736, 0.01727), (-0.005736, 0.005736, 0.01727), (0.005736, 0.005736, 0.01723), (0.005736, -0.005736, 0.01723), (-0.004147, -0.004147, 0.01884), (-0.004147, 0.004147, 0.01884), (0.004147, 0.004147, 0.01884), (0.004147, -0.004147, 0.01884)], [], [(0, 1, 3, 2), (2, 3, 7, 6), (6, 7, 5, 4), (4, 5, 1, 0), (2, 6, 4, 0), (3, 1, 8, 9), (10, 9, 13, 14), (1, 5, 11, 8), (7, 3, 9, 10), (5, 7, 10, 11), (15, 14, 18, 19), (11, 10, 14, 15), (9, 8, 12, 13), (8, 11, 15, 12), (16, 19, 23, 20), (13, 12, 16, 17), (12, 15, 19, 16), (14, 13, 17, 18), (23, 22, 26, 27), (18, 17, 21, 22), (19, 18, 22, 23), (17, 16, 20, 21), (26, 25, 24, 27), (21, 20, 24, 25), (20, 23, 27, 24), (22, 21, 25, 26)])
_uv = me_cube_015.uv_layers.new(name='UVMap')
_uv.uv.foreach_set('vector', [0.5813, 0.2435, 0.5813, 0.2607, 0.5535, 0.2607, 0.5535, 0.2436, 0.6565, 0.2436, 0.6565, 0.2607, 0.6287, 0.2607, 0.629, 0.2436, 0.629, 0.2436, 0.6287, 0.2607, 0.6042, 0.2607, 0.6042, 0.2436, 0.6042, 0.2436, 0.6042, 0.2607, 0.5813, 0.2607, 0.5813, 0.2435, 0.5535, 0.2436, 0.5534, 0.2157, 0.5812, 0.2156, 0.5813, 0.2435, 0.5535, 0.2607, 0.5813, 0.2607, 0.5814, 0.2717, 0.5603, 0.2717, 0.6286, 0.2717, 0.6516, 0.2717, 0.6516, 0.2801, 0.6289, 0.2801, 0.5813, 0.2607, 0.6042, 0.2607, 0.6044, 0.2717, 0.5814, 0.2717, 0.6287, 0.2607, 0.6565, 0.2607, 0.6516, 0.2717, 0.6286, 0.2717, 0.6042, 0.2607, 0.6287, 0.2607, 0.6286, 0.2717, 0.6044, 0.2717, 0.6044, 0.2801, 0.6289, 0.2801, 0.6304, 0.29, 0.6046, 0.29, 0.6044, 0.2717, 0.6286, 0.2717, 0.6289, 0.2801, 0.6044, 0.2801, 0.5603, 0.2717, 0.5814, 0.2717, 0.5814, 0.2801, 0.5603, 0.2801, 0.5814, 0.2717, 0.6044, 0.2717, 0.6044, 0.2801, 0.5814, 0.2801, 0.5787, 0.29, 0.6046, 0.29, 0.6046, 0.303, 0.5787, 0.303, 0.5603, 0.2801, 0.5814, 0.2801, 0.5787, 0.29, 0.5536, 0.29, 0.5814, 0.2801, 0.6044, 0.2801, 0.6046, 0.29, 0.5787, 0.29, 0.6289, 0.2801, 0.6516, 0.2801, 0.6595, 0.29, 0.6304, 0.29, 0.6046, 0.303, 0.6304, 0.303, 0.63, 0.3104, 0.6053, 0.3104, 0.6304, 0.29, 0.6595, 0.29, 0.6595, 0.303, 0.6304, 0.303, 0.6046, 0.29, 0.6304, 0.29, 0.6304, 0.303, 0.6046, 0.303, 0.5536, 0.29, 0.5787, 0.29, 0.5787, 0.303, 0.5536, 0.303, 0.561, 0.3311, 0.561, 0.3105, 0.5816, 0.3104, 0.5816, 0.3312, 0.5536, 0.303, 0.5787, 0.303, 0.5816, 0.3104, 0.561, 0.3105, 0.5787, 0.303, 0.6046, 0.303, 0.6053, 0.3104, 0.5816, 0.3104, 0.6304, 0.303, 0.6595, 0.303, 0.6534, 0.3104, 0.63, 0.3104])
me_cube_015.materials.append(mat_material_000)
me_cube_015.use_remesh_preserve_volume = False
me_cube_015.use_remesh_preserve_attributes = False
me_cube_015.use_mirror_vertex_groups = False
me_cube_015.update()
me_cube_016 = bpy.data.meshes.new('Cube.016')
me_cube_016.from_pydata([(-0.005, -0.005, -0.005), (-0.005, -0.005, 0.0009588), (-0.005, 0.005, -0.005), (-0.005, 0.005, 0.0009588), (0.005, -0.005, -0.005), (0.005, -0.005, 0.0009758), (0.005, 0.005, -0.005), (0.005, 0.005, 0.0009758), (-0.003536, -0.003536, 0.004579), (-0.003536, 0.003536, 0.004579), (0.003536, 0.003536, 0.004409), (0.003536, -0.003536, 0.004409), (-0.003536, -0.003536, 0.007267), (-0.003536, 0.003536, 0.007267), (0.003536, 0.003536, 0.007437), (0.003536, -0.003536, 0.007437), (-0.005736, -0.005736, 0.01026), (-0.005736, 0.005736, 0.01026), (0.005736, 0.005736, 0.01031), (0.005736, -0.005736, 0.01031), (-0.005736, -0.005736, 0.01727), (-0.005736, 0.005736, 0.01727), (0.005736, 0.005736, 0.01723), (0.005736, -0.005736, 0.01723), (-0.004147, -0.004147, 0.01884), (-0.004147, 0.004147, 0.01884), (0.004147, 0.004147, 0.01884), (0.004147, -0.004147, 0.01884)], [], [(0, 1, 3, 2), (2, 3, 7, 6), (6, 7, 5, 4), (4, 5, 1, 0), (2, 6, 4, 0), (3, 1, 8, 9), (10, 9, 13, 14), (1, 5, 11, 8), (7, 3, 9, 10), (5, 7, 10, 11), (15, 14, 18, 19), (11, 10, 14, 15), (9, 8, 12, 13), (8, 11, 15, 12), (16, 19, 23, 20), (13, 12, 16, 17), (12, 15, 19, 16), (14, 13, 17, 18), (23, 22, 26, 27), (18, 17, 21, 22), (19, 18, 22, 23), (17, 16, 20, 21), (26, 25, 24, 27), (21, 20, 24, 25), (20, 23, 27, 24), (22, 21, 25, 26)])
_uv = me_cube_016.uv_layers.new(name='UVMap')
_uv.uv.foreach_set('vector', [0.5813, 0.2435, 0.5813, 0.2607, 0.5535, 0.2607, 0.5535, 0.2436, 0.6565, 0.2436, 0.6565, 0.2607, 0.6287, 0.2607, 0.629, 0.2436, 0.629, 0.2436, 0.6287, 0.2607, 0.6042, 0.2607, 0.6042, 0.2436, 0.6042, 0.2436, 0.6042, 0.2607, 0.5813, 0.2607, 0.5813, 0.2435, 0.5535, 0.2436, 0.5534, 0.2157, 0.5812, 0.2156, 0.5813, 0.2435, 0.5535, 0.2607, 0.5813, 0.2607, 0.5814, 0.2717, 0.5603, 0.2717, 0.6286, 0.2717, 0.6516, 0.2717, 0.6516, 0.2801, 0.6289, 0.2801, 0.5813, 0.2607, 0.6042, 0.2607, 0.6044, 0.2717, 0.5814, 0.2717, 0.6287, 0.2607, 0.6565, 0.2607, 0.6516, 0.2717, 0.6286, 0.2717, 0.6042, 0.2607, 0.6287, 0.2607, 0.6286, 0.2717, 0.6044, 0.2717, 0.6044, 0.2801, 0.6289, 0.2801, 0.6304, 0.29, 0.6046, 0.29, 0.6044, 0.2717, 0.6286, 0.2717, 0.6289, 0.2801, 0.6044, 0.2801, 0.5603, 0.2717, 0.5814, 0.2717, 0.5814, 0.2801, 0.5603, 0.2801, 0.5814, 0.2717, 0.6044, 0.2717, 0.6044, 0.2801, 0.5814, 0.2801, 0.5787, 0.29, 0.6046, 0.29, 0.6046, 0.303, 0.5787, 0.303, 0.5603, 0.2801, 0.5814, 0.2801, 0.5787, 0.29, 0.5536, 0.29, 0.5814, 0.2801, 0.6044, 0.2801, 0.6046, 0.29, 0.5787, 0.29, 0.6289, 0.2801, 0.6516, 0.2801, 0.6595, 0.29, 0.6304, 0.29, 0.6046, 0.303, 0.6304, 0.303, 0.63, 0.3104, 0.6053, 0.3104, 0.6304, 0.29, 0.6595, 0.29, 0.6595, 0.303, 0.6304, 0.303, 0.6046, 0.29, 0.6304, 0.29, 0.6304, 0.303, 0.6046, 0.303, 0.5536, 0.29, 0.5787, 0.29, 0.5787, 0.303, 0.5536, 0.303, 0.561, 0.3311, 0.561, 0.3105, 0.5816, 0.3104, 0.5816, 0.3312, 0.5536, 0.303, 0.5787, 0.303, 0.5816, 0.3104, 0.561, 0.3105, 0.5787, 0.303, 0.6046, 0.303, 0.6053, 0.3104, 0.5816, 0.3104, 0.6304, 0.303, 0.6595, 0.303, 0.6534, 0.3104, 0.63, 0.3104])
me_cube_016.materials.append(mat_material_000)
me_cube_016.use_remesh_preserve_volume = False
me_cube_016.use_remesh_preserve_attributes = False
me_cube_016.use_mirror_vertex_groups = False
me_cube_016.update()
me_cube_003 = bpy.data.meshes.new('Cube.003')
me_cube_003.from_pydata([(-0.005, -0.005, -0.005), (-0.005, -0.005, 0.0009588), (-0.005, 0.005, -0.005), (-0.005, 0.005, 0.0009588), (0.005, -0.005, -0.005), (0.005, -0.005, 0.0009758), (0.005, 0.005, -0.005), (0.005, 0.005, 0.0009758), (-0.003536, -0.003536, 0.004579), (-0.003536, 0.003536, 0.004579), (0.003536, 0.003536, 0.004409), (0.003536, -0.003536, 0.004409), (-0.003536, -0.003536, 0.007267), (-0.003536, 0.003536, 0.007267), (0.003536, 0.003536, 0.007437), (0.003536, -0.003536, 0.007437), (-0.005736, -0.005736, 0.01026), (-0.005736, 0.005736, 0.01026), (0.005736, 0.005736, 0.01031), (0.005736, -0.005736, 0.01031), (-0.005736, -0.005736, 0.01727), (-0.005736, 0.005736, 0.01727), (0.005736, 0.005736, 0.01723), (0.005736, -0.005736, 0.01723), (-0.004147, -0.004147, 0.01884), (-0.004147, 0.004147, 0.01884), (0.004147, 0.004147, 0.01884), (0.004147, -0.004147, 0.01884)], [], [(0, 1, 3, 2), (2, 3, 7, 6), (6, 7, 5, 4), (4, 5, 1, 0), (2, 6, 4, 0), (3, 1, 8, 9), (10, 9, 13, 14), (1, 5, 11, 8), (7, 3, 9, 10), (5, 7, 10, 11), (15, 14, 18, 19), (11, 10, 14, 15), (9, 8, 12, 13), (8, 11, 15, 12), (16, 19, 23, 20), (13, 12, 16, 17), (12, 15, 19, 16), (14, 13, 17, 18), (23, 22, 26, 27), (18, 17, 21, 22), (19, 18, 22, 23), (17, 16, 20, 21), (26, 25, 24, 27), (21, 20, 24, 25), (20, 23, 27, 24), (22, 21, 25, 26)])
_uv = me_cube_003.uv_layers.new(name='UVMap')
_uv.uv.foreach_set('vector', [0.6261, 0.2111, 0.6261, 0.1938, 0.654, 0.1938, 0.654, 0.211, 0.551, 0.211, 0.551, 0.1938, 0.5787, 0.1938, 0.5785, 0.211, 0.5785, 0.211, 0.5787, 0.1938, 0.6033, 0.1938, 0.6033, 0.211, 0.6033, 0.211, 0.6033, 0.1938, 0.6261, 0.1938, 0.6261, 0.2111, 0.654, 0.211, 0.654, 0.2388, 0.6262, 0.2389, 0.6261, 0.2111, 0.654, 0.1938, 0.6261, 0.1938, 0.6261, 0.1828, 0.6472, 0.1828, 0.5789, 0.1828, 0.5559, 0.1828, 0.5559, 0.1745, 0.5785, 0.1745, 0.6261, 0.1938, 0.6033, 0.1938, 0.603, 0.1828, 0.6261, 0.1828, 0.5787, 0.1938, 0.551, 0.1938, 0.5559, 0.1828, 0.5789, 0.1828, 0.6033, 0.1938, 0.5787, 0.1938, 0.5789, 0.1828, 0.603, 0.1828, 0.603, 0.1745, 0.5785, 0.1745, 0.577, 0.1645, 0.6029, 0.1645, 0.603, 0.1828, 0.5789, 0.1828, 0.5785, 0.1745, 0.603, 0.1745, 0.6472, 0.1828, 0.6261, 0.1828, 0.6261, 0.1745, 0.6472, 0.1745, 0.6261, 0.1828, 0.603, 0.1828, 0.603, 0.1745, 0.6261, 0.1745, 0.6287, 0.1645, 0.6029, 0.1645, 0.6029, 0.1516, 0.6287, 0.1516, 0.6472, 0.1745, 0.6261, 0.1745, 0.6287, 0.1645, 0.6539, 0.1645, 0.6261, 0.1745, 0.603, 0.1745, 0.6029, 0.1645, 0.6287, 0.1645, 0.5785, 0.1745, 0.5559, 0.1745, 0.548, 0.1645, 0.577, 0.1645, 0.6029, 0.1516, 0.577, 0.1516, 0.5775, 0.1442, 0.6021, 0.1442, 0.577, 0.1645, 0.548, 0.1645, 0.548, 0.1516, 0.577, 0.1516, 0.6029, 0.1645, 0.577, 0.1645, 0.577, 0.1516, 0.6029, 0.1516, 0.6539, 0.1645, 0.6287, 0.1645, 0.6287, 0.1516, 0.6539, 0.1516, 0.6465, 0.1234, 0.6465, 0.1441, 0.6258, 0.1442, 0.6259, 0.1234, 0.6539, 0.1516, 0.6287, 0.1516, 0.6258, 0.1442, 0.6465, 0.1441, 0.6287, 0.1516, 0.6029, 0.1516, 0.6021, 0.1442, 0.6258, 0.1442, 0.577, 0.1516, 0.548, 0.1516, 0.5541, 0.1442, 0.5775, 0.1442])
me_cube_003.materials.append(mat_material_000)
me_cube_003.use_remesh_preserve_volume = False
me_cube_003.use_remesh_preserve_attributes = False
me_cube_003.use_mirror_vertex_groups = False
me_cube_003.update()
me_cube_005 = bpy.data.meshes.new('Cube.005')
me_cube_005.from_pydata([(-0.005, -0.005, -0.005), (-0.005, -0.005, 0.0009588), (-0.005, 0.005, -0.005), (-0.005, 0.005, 0.0009588), (0.005, -0.005, -0.005), (0.005, -0.005, 0.0009758), (0.005, 0.005, -0.005), (0.005, 0.005, 0.0009758), (-0.003536, -0.003536, 0.004579), (-0.003536, 0.003536, 0.004579), (0.003536, 0.003536, 0.004409), (0.003536, -0.003536, 0.004409), (-0.003536, -0.003536, 0.007267), (-0.003536, 0.003536, 0.007267), (0.003536, 0.003536, 0.007437), (0.003536, -0.003536, 0.007437), (-0.005736, -0.005736, 0.01026), (-0.005736, 0.005736, 0.01026), (0.005736, 0.005736, 0.01031), (0.005736, -0.005736, 0.01031), (-0.005736, -0.005736, 0.01727), (-0.005736, 0.005736, 0.01727), (0.005736, 0.005736, 0.01723), (0.005736, -0.005736, 0.01723), (-0.004147, -0.004147, 0.01884), (-0.004147, 0.004147, 0.01884), (0.004147, 0.004147, 0.01884), (0.004147, -0.004147, 0.01884)], [], [(0, 1, 3, 2), (2, 3, 7, 6), (6, 7, 5, 4), (4, 5, 1, 0), (2, 6, 4, 0), (3, 1, 8, 9), (10, 9, 13, 14), (1, 5, 11, 8), (7, 3, 9, 10), (5, 7, 10, 11), (15, 14, 18, 19), (11, 10, 14, 15), (9, 8, 12, 13), (8, 11, 15, 12), (16, 19, 23, 20), (13, 12, 16, 17), (12, 15, 19, 16), (14, 13, 17, 18), (23, 22, 26, 27), (18, 17, 21, 22), (19, 18, 22, 23), (17, 16, 20, 21), (26, 25, 24, 27), (21, 20, 24, 25), (20, 23, 27, 24), (22, 21, 25, 26)])
_uv = me_cube_005.uv_layers.new(name='UVMap')
_uv.uv.foreach_set('vector', [0.6261, 0.2111, 0.6261, 0.1938, 0.654, 0.1938, 0.654, 0.211, 0.551, 0.211, 0.551, 0.1938, 0.5787, 0.1938, 0.5785, 0.211, 0.5785, 0.211, 0.5787, 0.1938, 0.6033, 0.1938, 0.6033, 0.211, 0.6033, 0.211, 0.6033, 0.1938, 0.6261, 0.1938, 0.6261, 0.2111, 0.654, 0.211, 0.654, 0.2388, 0.6262, 0.2389, 0.6261, 0.2111, 0.654, 0.1938, 0.6261, 0.1938, 0.6261, 0.1828, 0.6472, 0.1828, 0.5789, 0.1828, 0.5559, 0.1828, 0.5559, 0.1745, 0.5785, 0.1745, 0.6261, 0.1938, 0.6033, 0.1938, 0.603, 0.1828, 0.6261, 0.1828, 0.5787, 0.1938, 0.551, 0.1938, 0.5559, 0.1828, 0.5789, 0.1828, 0.6033, 0.1938, 0.5787, 0.1938, 0.5789, 0.1828, 0.603, 0.1828, 0.603, 0.1745, 0.5785, 0.1745, 0.577, 0.1645, 0.6029, 0.1645, 0.603, 0.1828, 0.5789, 0.1828, 0.5785, 0.1745, 0.603, 0.1745, 0.6472, 0.1828, 0.6261, 0.1828, 0.6261, 0.1745, 0.6472, 0.1745, 0.6261, 0.1828, 0.603, 0.1828, 0.603, 0.1745, 0.6261, 0.1745, 0.6287, 0.1645, 0.6029, 0.1645, 0.6029, 0.1516, 0.6287, 0.1516, 0.6472, 0.1745, 0.6261, 0.1745, 0.6287, 0.1645, 0.6539, 0.1645, 0.6261, 0.1745, 0.603, 0.1745, 0.6029, 0.1645, 0.6287, 0.1645, 0.5785, 0.1745, 0.5559, 0.1745, 0.548, 0.1645, 0.577, 0.1645, 0.6029, 0.1516, 0.577, 0.1516, 0.5775, 0.1442, 0.6021, 0.1442, 0.577, 0.1645, 0.548, 0.1645, 0.548, 0.1516, 0.577, 0.1516, 0.6029, 0.1645, 0.577, 0.1645, 0.577, 0.1516, 0.6029, 0.1516, 0.6539, 0.1645, 0.6287, 0.1645, 0.6287, 0.1516, 0.6539, 0.1516, 0.6465, 0.1234, 0.6465, 0.1441, 0.6258, 0.1442, 0.6259, 0.1234, 0.6539, 0.1516, 0.6287, 0.1516, 0.6258, 0.1442, 0.6465, 0.1441, 0.6287, 0.1516, 0.6029, 0.1516, 0.6021, 0.1442, 0.6258, 0.1442, 0.577, 0.1516, 0.548, 0.1516, 0.5541, 0.1442, 0.5775, 0.1442])
me_cube_005.materials.append(mat_material_000)
me_cube_005.use_remesh_preserve_volume = False
me_cube_005.use_remesh_preserve_attributes = False
me_cube_005.use_mirror_vertex_groups = False
me_cube_005.update()
me_cube_007 = bpy.data.meshes.new('Cube.007')
me_cube_007.from_pydata([(-0.005, -0.005, -0.005), (-0.005, -0.005, 0.0009588), (-0.005, 0.005, -0.005), (-0.005, 0.005, 0.0009588), (0.005, -0.005, -0.005), (0.005, -0.005, 0.0009758), (0.005, 0.005, -0.005), (0.005, 0.005, 0.0009758), (-0.003536, -0.003536, 0.004579), (-0.003536, 0.003536, 0.004579), (0.003536, 0.003536, 0.004409), (0.003536, -0.003536, 0.004409), (-0.003536, -0.003536, 0.007267), (-0.003536, 0.003536, 0.007267), (0.003536, 0.003536, 0.007437), (0.003536, -0.003536, 0.007437), (-0.005736, -0.005736, 0.01026), (-0.005736, 0.005736, 0.01026), (0.005736, 0.005736, 0.01031), (0.005736, -0.005736, 0.01031), (-0.005736, -0.005736, 0.01727), (-0.005736, 0.005736, 0.01727), (0.005736, 0.005736, 0.01723), (0.005736, -0.005736, 0.01723), (-0.004147, -0.004147, 0.01884), (-0.004147, 0.004147, 0.01884), (0.004147, 0.004147, 0.01884), (0.004147, -0.004147, 0.01884)], [], [(0, 1, 3, 2), (2, 3, 7, 6), (6, 7, 5, 4), (4, 5, 1, 0), (2, 6, 4, 0), (3, 1, 8, 9), (10, 9, 13, 14), (1, 5, 11, 8), (7, 3, 9, 10), (5, 7, 10, 11), (15, 14, 18, 19), (11, 10, 14, 15), (9, 8, 12, 13), (8, 11, 15, 12), (16, 19, 23, 20), (13, 12, 16, 17), (12, 15, 19, 16), (14, 13, 17, 18), (23, 22, 26, 27), (18, 17, 21, 22), (19, 18, 22, 23), (17, 16, 20, 21), (26, 25, 24, 27), (21, 20, 24, 25), (20, 23, 27, 24), (22, 21, 25, 26)])
_uv = me_cube_007.uv_layers.new(name='UVMap')
_uv.uv.foreach_set('vector', [0.6261, 0.2111, 0.6261, 0.1938, 0.654, 0.1938, 0.654, 0.211, 0.551, 0.211, 0.551, 0.1938, 0.5787, 0.1938, 0.5785, 0.211, 0.5785, 0.211, 0.5787, 0.1938, 0.6033, 0.1938, 0.6033, 0.211, 0.6033, 0.211, 0.6033, 0.1938, 0.6261, 0.1938, 0.6261, 0.2111, 0.654, 0.211, 0.654, 0.2388, 0.6262, 0.2389, 0.6261, 0.2111, 0.654, 0.1938, 0.6261, 0.1938, 0.6261, 0.1828, 0.6472, 0.1828, 0.5789, 0.1828, 0.5559, 0.1828, 0.5559, 0.1745, 0.5785, 0.1745, 0.6261, 0.1938, 0.6033, 0.1938, 0.603, 0.1828, 0.6261, 0.1828, 0.5787, 0.1938, 0.551, 0.1938, 0.5559, 0.1828, 0.5789, 0.1828, 0.6033, 0.1938, 0.5787, 0.1938, 0.5789, 0.1828, 0.603, 0.1828, 0.603, 0.1745, 0.5785, 0.1745, 0.577, 0.1645, 0.6029, 0.1645, 0.603, 0.1828, 0.5789, 0.1828, 0.5785, 0.1745, 0.603, 0.1745, 0.6472, 0.1828, 0.6261, 0.1828, 0.6261, 0.1745, 0.6472, 0.1745, 0.6261, 0.1828, 0.603, 0.1828, 0.603, 0.1745, 0.6261, 0.1745, 0.6287, 0.1645, 0.6029, 0.1645, 0.6029, 0.1516, 0.6287, 0.1516, 0.6472, 0.1745, 0.6261, 0.1745, 0.6287, 0.1645, 0.6539, 0.1645, 0.6261, 0.1745, 0.603, 0.1745, 0.6029, 0.1645, 0.6287, 0.1645, 0.5785, 0.1745, 0.5559, 0.1745, 0.548, 0.1645, 0.577, 0.1645, 0.6029, 0.1516, 0.577, 0.1516, 0.5775, 0.1442, 0.6021, 0.1442, 0.577, 0.1645, 0.548, 0.1645, 0.548, 0.1516, 0.577, 0.1516, 0.6029, 0.1645, 0.577, 0.1645, 0.577, 0.1516, 0.6029, 0.1516, 0.6539, 0.1645, 0.6287, 0.1645, 0.6287, 0.1516, 0.6539, 0.1516, 0.6465, 0.1234, 0.6465, 0.1441, 0.6258, 0.1442, 0.6259, 0.1234, 0.6539, 0.1516, 0.6287, 0.1516, 0.6258, 0.1442, 0.6465, 0.1441, 0.6287, 0.1516, 0.6029, 0.1516, 0.6021, 0.1442, 0.6258, 0.1442, 0.577, 0.1516, 0.548, 0.1516, 0.5541, 0.1442, 0.5775, 0.1442])
me_cube_007.materials.append(mat_material_000)
me_cube_007.use_remesh_preserve_volume = False
me_cube_007.use_remesh_preserve_attributes = False
me_cube_007.use_mirror_vertex_groups = False
me_cube_007.update()
me_cube_008 = bpy.data.meshes.new('Cube.008')
me_cube_008.from_pydata([(-0.005, -0.005, -0.005), (-0.005, -0.005, 0.0009588), (-0.005, 0.005, -0.005), (-0.005, 0.005, 0.0009588), (0.005, -0.005, -0.005), (0.005, -0.005, 0.0009758), (0.005, 0.005, -0.005), (0.005, 0.005, 0.0009758), (-0.003536, -0.003536, 0.004579), (-0.003536, 0.003536, 0.004579), (0.003536, 0.003536, 0.004409), (0.003536, -0.003536, 0.004409), (-0.003536, -0.003536, 0.007267), (-0.003536, 0.003536, 0.007267), (0.003536, 0.003536, 0.007437), (0.003536, -0.003536, 0.007437), (-0.005736, -0.005736, 0.01026), (-0.005736, 0.005736, 0.01026), (0.005736, 0.005736, 0.01031), (0.005736, -0.005736, 0.01031), (-0.005736, -0.005736, 0.01727), (-0.005736, 0.005736, 0.01727), (0.005736, 0.005736, 0.01723), (0.005736, -0.005736, 0.01723), (-0.004147, -0.004147, 0.01884), (-0.004147, 0.004147, 0.01884), (0.004147, 0.004147, 0.01884), (0.004147, -0.004147, 0.01884)], [], [(0, 1, 3, 2), (2, 3, 7, 6), (6, 7, 5, 4), (4, 5, 1, 0), (2, 6, 4, 0), (3, 1, 8, 9), (10, 9, 13, 14), (1, 5, 11, 8), (7, 3, 9, 10), (5, 7, 10, 11), (15, 14, 18, 19), (11, 10, 14, 15), (9, 8, 12, 13), (8, 11, 15, 12), (16, 19, 23, 20), (13, 12, 16, 17), (12, 15, 19, 16), (14, 13, 17, 18), (23, 22, 26, 27), (18, 17, 21, 22), (19, 18, 22, 23), (17, 16, 20, 21), (26, 25, 24, 27), (21, 20, 24, 25), (20, 23, 27, 24), (22, 21, 25, 26)])
_uv = me_cube_008.uv_layers.new(name='UVMap')
_uv.uv.foreach_set('vector', [0.6261, 0.2111, 0.6261, 0.1938, 0.654, 0.1938, 0.654, 0.211, 0.551, 0.211, 0.551, 0.1938, 0.5787, 0.1938, 0.5785, 0.211, 0.5785, 0.211, 0.5787, 0.1938, 0.6033, 0.1938, 0.6033, 0.211, 0.6033, 0.211, 0.6033, 0.1938, 0.6261, 0.1938, 0.6261, 0.2111, 0.654, 0.211, 0.654, 0.2388, 0.6262, 0.2389, 0.6261, 0.2111, 0.654, 0.1938, 0.6261, 0.1938, 0.6261, 0.1828, 0.6472, 0.1828, 0.5789, 0.1828, 0.5559, 0.1828, 0.5559, 0.1745, 0.5785, 0.1745, 0.6261, 0.1938, 0.6033, 0.1938, 0.603, 0.1828, 0.6261, 0.1828, 0.5787, 0.1938, 0.551, 0.1938, 0.5559, 0.1828, 0.5789, 0.1828, 0.6033, 0.1938, 0.5787, 0.1938, 0.5789, 0.1828, 0.603, 0.1828, 0.603, 0.1745, 0.5785, 0.1745, 0.577, 0.1645, 0.6029, 0.1645, 0.603, 0.1828, 0.5789, 0.1828, 0.5785, 0.1745, 0.603, 0.1745, 0.6472, 0.1828, 0.6261, 0.1828, 0.6261, 0.1745, 0.6472, 0.1745, 0.6261, 0.1828, 0.603, 0.1828, 0.603, 0.1745, 0.6261, 0.1745, 0.6287, 0.1645, 0.6029, 0.1645, 0.6029, 0.1516, 0.6287, 0.1516, 0.6472, 0.1745, 0.6261, 0.1745, 0.6287, 0.1645, 0.6539, 0.1645, 0.6261, 0.1745, 0.603, 0.1745, 0.6029, 0.1645, 0.6287, 0.1645, 0.5785, 0.1745, 0.5559, 0.1745, 0.548, 0.1645, 0.577, 0.1645, 0.6029, 0.1516, 0.577, 0.1516, 0.5775, 0.1442, 0.6021, 0.1442, 0.577, 0.1645, 0.548, 0.1645, 0.548, 0.1516, 0.577, 0.1516, 0.6029, 0.1645, 0.577, 0.1645, 0.577, 0.1516, 0.6029, 0.1516, 0.6539, 0.1645, 0.6287, 0.1645, 0.6287, 0.1516, 0.6539, 0.1516, 0.6465, 0.1234, 0.6465, 0.1441, 0.6258, 0.1442, 0.6259, 0.1234, 0.6539, 0.1516, 0.6287, 0.1516, 0.6258, 0.1442, 0.6465, 0.1441, 0.6287, 0.1516, 0.6029, 0.1516, 0.6021, 0.1442, 0.6258, 0.1442, 0.577, 0.1516, 0.548, 0.1516, 0.5541, 0.1442, 0.5775, 0.1442])
me_cube_008.materials.append(mat_material_000)
me_cube_008.use_remesh_preserve_volume = False
me_cube_008.use_remesh_preserve_attributes = False
me_cube_008.use_mirror_vertex_groups = False
me_cube_008.update()
me_cube_009 = bpy.data.meshes.new('Cube.009')
me_cube_009.from_pydata([(-0.005, -0.005, -0.005), (-0.005, -0.005, 0.0009588), (-0.005, 0.005, -0.005), (-0.005, 0.005, 0.0009588), (0.005, -0.005, -0.005), (0.005, -0.005, 0.0009758), (0.005, 0.005, -0.005), (0.005, 0.005, 0.0009758), (-0.003536, -0.003536, 0.004579), (-0.003536, 0.003536, 0.004579), (0.003536, 0.003536, 0.004409), (0.003536, -0.003536, 0.004409), (-0.003536, -0.003536, 0.007267), (-0.003536, 0.003536, 0.007267), (0.003536, 0.003536, 0.007437), (0.003536, -0.003536, 0.007437), (-0.005736, -0.005736, 0.01026), (-0.005736, 0.005736, 0.01026), (0.005736, 0.005736, 0.01031), (0.005736, -0.005736, 0.01031), (-0.005736, -0.005736, 0.01727), (-0.005736, 0.005736, 0.01727), (0.005736, 0.005736, 0.01723), (0.005736, -0.005736, 0.01723), (-0.004147, -0.004147, 0.01884), (-0.004147, 0.004147, 0.01884), (0.004147, 0.004147, 0.01884), (0.004147, -0.004147, 0.01884)], [], [(0, 1, 3, 2), (2, 3, 7, 6), (6, 7, 5, 4), (4, 5, 1, 0), (2, 6, 4, 0), (3, 1, 8, 9), (10, 9, 13, 14), (1, 5, 11, 8), (7, 3, 9, 10), (5, 7, 10, 11), (15, 14, 18, 19), (11, 10, 14, 15), (9, 8, 12, 13), (8, 11, 15, 12), (16, 19, 23, 20), (13, 12, 16, 17), (12, 15, 19, 16), (14, 13, 17, 18), (23, 22, 26, 27), (18, 17, 21, 22), (19, 18, 22, 23), (17, 16, 20, 21), (26, 25, 24, 27), (21, 20, 24, 25), (20, 23, 27, 24), (22, 21, 25, 26)])
_uv = me_cube_009.uv_layers.new(name='UVMap')
_uv.uv.foreach_set('vector', [0.6261, 0.2111, 0.6261, 0.1938, 0.654, 0.1938, 0.654, 0.211, 0.551, 0.211, 0.551, 0.1938, 0.5787, 0.1938, 0.5785, 0.211, 0.5785, 0.211, 0.5787, 0.1938, 0.6033, 0.1938, 0.6033, 0.211, 0.6033, 0.211, 0.6033, 0.1938, 0.6261, 0.1938, 0.6261, 0.2111, 0.654, 0.211, 0.654, 0.2388, 0.6262, 0.2389, 0.6261, 0.2111, 0.654, 0.1938, 0.6261, 0.1938, 0.6261, 0.1828, 0.6472, 0.1828, 0.5789, 0.1828, 0.5559, 0.1828, 0.5559, 0.1745, 0.5785, 0.1745, 0.6261, 0.1938, 0.6033, 0.1938, 0.603, 0.1828, 0.6261, 0.1828, 0.5787, 0.1938, 0.551, 0.1938, 0.5559, 0.1828, 0.5789, 0.1828, 0.6033, 0.1938, 0.5787, 0.1938, 0.5789, 0.1828, 0.603, 0.1828, 0.603, 0.1745, 0.5785, 0.1745, 0.577, 0.1645, 0.6029, 0.1645, 0.603, 0.1828, 0.5789, 0.1828, 0.5785, 0.1745, 0.603, 0.1745, 0.6472, 0.1828, 0.6261, 0.1828, 0.6261, 0.1745, 0.6472, 0.1745, 0.6261, 0.1828, 0.603, 0.1828, 0.603, 0.1745, 0.6261, 0.1745, 0.6287, 0.1645, 0.6029, 0.1645, 0.6029, 0.1516, 0.6287, 0.1516, 0.6472, 0.1745, 0.6261, 0.1745, 0.6287, 0.1645, 0.6539, 0.1645, 0.6261, 0.1745, 0.603, 0.1745, 0.6029, 0.1645, 0.6287, 0.1645, 0.5785, 0.1745, 0.5559, 0.1745, 0.548, 0.1645, 0.577, 0.1645, 0.6029, 0.1516, 0.577, 0.1516, 0.5775, 0.1442, 0.6021, 0.1442, 0.577, 0.1645, 0.548, 0.1645, 0.548, 0.1516, 0.577, 0.1516, 0.6029, 0.1645, 0.577, 0.1645, 0.577, 0.1516, 0.6029, 0.1516, 0.6539, 0.1645, 0.6287, 0.1645, 0.6287, 0.1516, 0.6539, 0.1516, 0.6465, 0.1234, 0.6465, 0.1441, 0.6258, 0.1442, 0.6259, 0.1234, 0.6539, 0.1516, 0.6287, 0.1516, 0.6258, 0.1442, 0.6465, 0.1441, 0.6287, 0.1516, 0.6029, 0.1516, 0.6021, 0.1442, 0.6258, 0.1442, 0.577, 0.1516, 0.548, 0.1516, 0.5541, 0.1442, 0.5775, 0.1442])
me_cube_009.materials.append(mat_material_000)
me_cube_009.use_remesh_preserve_volume = False
me_cube_009.use_remesh_preserve_attributes = False
me_cube_009.use_mirror_vertex_groups = False
me_cube_009.update()
me_cube_010 = bpy.data.meshes.new('Cube.010')
me_cube_010.from_pydata([(-0.005, -0.005, -0.005), (-0.005, -0.005, 0.0009588), (-0.005, 0.005, -0.005), (-0.005, 0.005, 0.0009588), (0.005, -0.005, -0.005), (0.005, -0.005, 0.0009758), (0.005, 0.005, -0.005), (0.005, 0.005, 0.0009758), (-0.003536, -0.003536, 0.004579), (-0.003536, 0.003536, 0.004579), (0.003536, 0.003536, 0.004409), (0.003536, -0.003536, 0.004409), (-0.003536, -0.003536, 0.007267), (-0.003536, 0.003536, 0.007267), (0.003536, 0.003536, 0.007437), (0.003536, -0.003536, 0.007437), (-0.005736, -0.005736, 0.01026), (-0.005736, 0.005736, 0.01026), (0.005736, 0.005736, 0.01031), (0.005736, -0.005736, 0.01031), (-0.005736, -0.005736, 0.01727), (-0.005736, 0.005736, 0.01727), (0.005736, 0.005736, 0.01723), (0.005736, -0.005736, 0.01723), (-0.004147, -0.004147, 0.01884), (-0.004147, 0.004147, 0.01884), (0.004147, 0.004147, 0.01884), (0.004147, -0.004147, 0.01884)], [], [(0, 1, 3, 2), (2, 3, 7, 6), (6, 7, 5, 4), (4, 5, 1, 0), (2, 6, 4, 0), (3, 1, 8, 9), (10, 9, 13, 14), (1, 5, 11, 8), (7, 3, 9, 10), (5, 7, 10, 11), (15, 14, 18, 19), (11, 10, 14, 15), (9, 8, 12, 13), (8, 11, 15, 12), (16, 19, 23, 20), (13, 12, 16, 17), (12, 15, 19, 16), (14, 13, 17, 18), (23, 22, 26, 27), (18, 17, 21, 22), (19, 18, 22, 23), (17, 16, 20, 21), (26, 25, 24, 27), (21, 20, 24, 25), (20, 23, 27, 24), (22, 21, 25, 26)])
_uv = me_cube_010.uv_layers.new(name='UVMap')
_uv.uv.foreach_set('vector', [0.6261, 0.2111, 0.6261, 0.1938, 0.654, 0.1938, 0.654, 0.211, 0.551, 0.211, 0.551, 0.1938, 0.5787, 0.1938, 0.5785, 0.211, 0.5785, 0.211, 0.5787, 0.1938, 0.6033, 0.1938, 0.6033, 0.211, 0.6033, 0.211, 0.6033, 0.1938, 0.6261, 0.1938, 0.6261, 0.2111, 0.654, 0.211, 0.654, 0.2388, 0.6262, 0.2389, 0.6261, 0.2111, 0.654, 0.1938, 0.6261, 0.1938, 0.6261, 0.1828, 0.6472, 0.1828, 0.5789, 0.1828, 0.5559, 0.1828, 0.5559, 0.1745, 0.5785, 0.1745, 0.6261, 0.1938, 0.6033, 0.1938, 0.603, 0.1828, 0.6261, 0.1828, 0.5787, 0.1938, 0.551, 0.1938, 0.5559, 0.1828, 0.5789, 0.1828, 0.6033, 0.1938, 0.5787, 0.1938, 0.5789, 0.1828, 0.603, 0.1828, 0.603, 0.1745, 0.5785, 0.1745, 0.577, 0.1645, 0.6029, 0.1645, 0.603, 0.1828, 0.5789, 0.1828, 0.5785, 0.1745, 0.603, 0.1745, 0.6472, 0.1828, 0.6261, 0.1828, 0.6261, 0.1745, 0.6472, 0.1745, 0.6261, 0.1828, 0.603, 0.1828, 0.603, 0.1745, 0.6261, 0.1745, 0.6287, 0.1645, 0.6029, 0.1645, 0.6029, 0.1516, 0.6287, 0.1516, 0.6472, 0.1745, 0.6261, 0.1745, 0.6287, 0.1645, 0.6539, 0.1645, 0.6261, 0.1745, 0.603, 0.1745, 0.6029, 0.1645, 0.6287, 0.1645, 0.5785, 0.1745, 0.5559, 0.1745, 0.548, 0.1645, 0.577, 0.1645, 0.6029, 0.1516, 0.577, 0.1516, 0.5775, 0.1442, 0.6021, 0.1442, 0.577, 0.1645, 0.548, 0.1645, 0.548, 0.1516, 0.577, 0.1516, 0.6029, 0.1645, 0.577, 0.1645, 0.577, 0.1516, 0.6029, 0.1516, 0.6539, 0.1645, 0.6287, 0.1645, 0.6287, 0.1516, 0.6539, 0.1516, 0.6465, 0.1234, 0.6465, 0.1441, 0.6258, 0.1442, 0.6259, 0.1234, 0.6539, 0.1516, 0.6287, 0.1516, 0.6258, 0.1442, 0.6465, 0.1441, 0.6287, 0.1516, 0.6029, 0.1516, 0.6021, 0.1442, 0.6258, 0.1442, 0.577, 0.1516, 0.548, 0.1516, 0.5541, 0.1442, 0.5775, 0.1442])
me_cube_010.materials.append(mat_material_000)
me_cube_010.use_remesh_preserve_volume = False
me_cube_010.use_remesh_preserve_attributes = False
me_cube_010.use_mirror_vertex_groups = False
me_cube_010.update()
me_cube_011 = bpy.data.meshes.new('Cube.011')
me_cube_011.from_pydata([(-0.005, -0.005, -0.005), (-0.005, -0.005, 0.0009588), (-0.005, 0.005, -0.005), (-0.005, 0.005, 0.0009588), (0.005, -0.005, -0.005), (0.005, -0.005, 0.0009758), (0.005, 0.005, -0.005), (0.005, 0.005, 0.0009758), (-0.003536, -0.003536, 0.004579), (-0.003536, 0.003536, 0.004579), (0.003536, 0.003536, 0.004409), (0.003536, -0.003536, 0.004409), (-0.003536, -0.003536, 0.007267), (-0.003536, 0.003536, 0.007267), (0.003536, 0.003536, 0.007437), (0.003536, -0.003536, 0.007437), (-0.005736, -0.005736, 0.01026), (-0.005736, 0.005736, 0.01026), (0.005736, 0.005736, 0.01031), (0.005736, -0.005736, 0.01031), (-0.005736, -0.005736, 0.01727), (-0.005736, 0.005736, 0.01727), (0.005736, 0.005736, 0.01723), (0.005736, -0.005736, 0.01723), (-0.004147, -0.004147, 0.01884), (-0.004147, 0.004147, 0.01884), (0.004147, 0.004147, 0.01884), (0.004147, -0.004147, 0.01884)], [], [(0, 1, 3, 2), (2, 3, 7, 6), (6, 7, 5, 4), (4, 5, 1, 0), (2, 6, 4, 0), (3, 1, 8, 9), (10, 9, 13, 14), (1, 5, 11, 8), (7, 3, 9, 10), (5, 7, 10, 11), (15, 14, 18, 19), (11, 10, 14, 15), (9, 8, 12, 13), (8, 11, 15, 12), (16, 19, 23, 20), (13, 12, 16, 17), (12, 15, 19, 16), (14, 13, 17, 18), (23, 22, 26, 27), (18, 17, 21, 22), (19, 18, 22, 23), (17, 16, 20, 21), (26, 25, 24, 27), (21, 20, 24, 25), (20, 23, 27, 24), (22, 21, 25, 26)])
_uv = me_cube_011.uv_layers.new(name='UVMap')
_uv.uv.foreach_set('vector', [0.6261, 0.2111, 0.6261, 0.1938, 0.654, 0.1938, 0.654, 0.211, 0.551, 0.211, 0.551, 0.1938, 0.5787, 0.1938, 0.5785, 0.211, 0.5785, 0.211, 0.5787, 0.1938, 0.6033, 0.1938, 0.6033, 0.211, 0.6033, 0.211, 0.6033, 0.1938, 0.6261, 0.1938, 0.6261, 0.2111, 0.654, 0.211, 0.654, 0.2388, 0.6262, 0.2389, 0.6261, 0.2111, 0.654, 0.1938, 0.6261, 0.1938, 0.6261, 0.1828, 0.6472, 0.1828, 0.5789, 0.1828, 0.5559, 0.1828, 0.5559, 0.1745, 0.5785, 0.1745, 0.6261, 0.1938, 0.6033, 0.1938, 0.603, 0.1828, 0.6261, 0.1828, 0.5787, 0.1938, 0.551, 0.1938, 0.5559, 0.1828, 0.5789, 0.1828, 0.6033, 0.1938, 0.5787, 0.1938, 0.5789, 0.1828, 0.603, 0.1828, 0.603, 0.1745, 0.5785, 0.1745, 0.577, 0.1645, 0.6029, 0.1645, 0.603, 0.1828, 0.5789, 0.1828, 0.5785, 0.1745, 0.603, 0.1745, 0.6472, 0.1828, 0.6261, 0.1828, 0.6261, 0.1745, 0.6472, 0.1745, 0.6261, 0.1828, 0.603, 0.1828, 0.603, 0.1745, 0.6261, 0.1745, 0.6287, 0.1645, 0.6029, 0.1645, 0.6029, 0.1516, 0.6287, 0.1516, 0.6472, 0.1745, 0.6261, 0.1745, 0.6287, 0.1645, 0.6539, 0.1645, 0.6261, 0.1745, 0.603, 0.1745, 0.6029, 0.1645, 0.6287, 0.1645, 0.5785, 0.1745, 0.5559, 0.1745, 0.548, 0.1645, 0.577, 0.1645, 0.6029, 0.1516, 0.577, 0.1516, 0.5775, 0.1442, 0.6021, 0.1442, 0.577, 0.1645, 0.548, 0.1645, 0.548, 0.1516, 0.577, 0.1516, 0.6029, 0.1645, 0.577, 0.1645, 0.577, 0.1516, 0.6029, 0.1516, 0.6539, 0.1645, 0.6287, 0.1645, 0.6287, 0.1516, 0.6539, 0.1516, 0.6465, 0.1234, 0.6465, 0.1441, 0.6258, 0.1442, 0.6259, 0.1234, 0.6539, 0.1516, 0.6287, 0.1516, 0.6258, 0.1442, 0.6465, 0.1441, 0.6287, 0.1516, 0.6029, 0.1516, 0.6021, 0.1442, 0.6258, 0.1442, 0.577, 0.1516, 0.548, 0.1516, 0.5541, 0.1442, 0.5775, 0.1442])
me_cube_011.materials.append(mat_material_000)
me_cube_011.use_remesh_preserve_volume = False
me_cube_011.use_remesh_preserve_attributes = False
me_cube_011.use_mirror_vertex_groups = False
me_cube_011.update()

# ---- objects
ob_light = bpy.data.objects.new('Light', light_light)
ob_camera = bpy.data.objects.new('Camera', cam_camera)
ob_broom = bpy.data.objects.new('broom', me_cylinder)
ob_bin = bpy.data.objects.new('Bin', me_cylinder_001)
ob_mug = bpy.data.objects.new('Mug', me_cylinder_003)
ob_painting = bpy.data.objects.new('Painting', me_plane)
ob_corckmap = bpy.data.objects.new('corckmap', me_plane_001)
ob_pan = bpy.data.objects.new('Pan', me_cylinder_005)
ob_plate = bpy.data.objects.new('Plate', me_cylinder_006)
ob_figure_blue = bpy.data.objects.new('Figure-Blue', me_cube_002)
ob_playfield = bpy.data.objects.new('Playfield', me_cube_001)
ob_figure_red = bpy.data.objects.new('Figure-Red', me_cube_004)
ob_figure_blue_001 = bpy.data.objects.new('Figure-Blue.001', me_cube_000)
ob_figure_blue_002 = bpy.data.objects.new('Figure-Blue.002', me_cube_006)
ob_figure_blue_003 = bpy.data.objects.new('Figure-Blue.003', me_cube_012)
ob_figure_blue_004 = bpy.data.objects.new('Figure-Blue.004', me_cube_013)
ob_figure_blue_005 = bpy.data.objects.new('Figure-Blue.005', me_cube_014)
ob_figure_blue_006 = bpy.data.objects.new('Figure-Blue.006', me_cube_015)
ob_figure_blue_007 = bpy.data.objects.new('Figure-Blue.007', me_cube_016)
ob_figure_red_001 = bpy.data.objects.new('Figure-Red.001', me_cube_003)
ob_figure_red_002 = bpy.data.objects.new('Figure-Red.002', me_cube_005)
ob_figure_red_003 = bpy.data.objects.new('Figure-Red.003', me_cube_007)
ob_figure_red_004 = bpy.data.objects.new('Figure-Red.004', me_cube_008)
ob_figure_red_005 = bpy.data.objects.new('Figure-Red.005', me_cube_009)
ob_figure_red_006 = bpy.data.objects.new('Figure-Red.006', me_cube_010)
ob_figure_red_007 = bpy.data.objects.new('Figure-Red.007', me_cube_011)

# ---- transforms, parenting, visibility, modifiers, constraints
ob_light.location = (4.076, 1.005, 5.904)
ob_light.rotation_euler = (0.6503, 0.05522, 1.866)
ob_light.lock_rotations_4d = False
ob_light.empty_display_type = 'ARROWS'
ob_light.color = (0.0, 0.0, 0.0, 0.0)
ob_light.lineart.crease_threshold = 0.0
ob_camera.location = (7.359, -6.926, 4.958)
ob_camera.rotation_euler = (1.109, 0.0, 0.8149)
ob_camera.lock_rotations_4d = False
ob_camera.empty_display_type = 'ARROWS'
ob_camera.color = (0.0, 0.0, 0.0, 0.0)
ob_camera.display_type = 'WIRE'
ob_camera.lineart.crease_threshold = 0.0
ob_broom.location = (0.0, 0.0, 0.0)
ob_broom.lineart.crease_threshold = 0.0
ob_bin.location = (0.0, 0.0, 0.1)
ob_bin.lineart.crease_threshold = 0.0
ob_mug.location = (0.0, 0.0, 0.02)
ob_mug.lineart.crease_threshold = 0.0
ob_painting.location = (0.0, 0.0, 0.0)
ob_painting.rotation_euler = (0.0, -0.0, 3.142)
ob_painting.lineart.crease_threshold = 0.0
ob_corckmap.location = (0.0, 0.0, 0.0)
ob_corckmap.lineart.crease_threshold = 0.0
ob_pan.location = (0.0, 0.0, 0.0)
ob_pan.lineart.crease_threshold = 0.0
ob_plate.location = (0.0, 0.0, 0.001557)
ob_plate.lineart.crease_threshold = 0.0
ob_figure_blue.location = (-0.01015, -0.0003225, 0.01379)
ob_figure_blue.scale = (1.0, 1.0, 0.8103)
ob_figure_blue.lineart.crease_threshold = 0.0
ob_playfield.location = (0.0, 0.0, 0.005)
ob_playfield.lineart.crease_threshold = 0.0
ob_figure_red.location = (0.01771, 0.06691, 0.01706)
ob_figure_red.scale = (1.0, 1.0, 0.8103)
ob_figure_red.lineart.crease_threshold = 0.0
ob_figure_blue_001.location = (0.03921, 0.04729, 0.01528)
ob_figure_blue_001.rotation_euler = (0.1396, -0.0, 0.0)
ob_figure_blue_001.scale = (1.0, 1.0, 0.8103)
ob_figure_blue_001.lineart.crease_threshold = 0.0
ob_figure_blue_002.location = (0.0177, -0.02154, 0.03328)
ob_figure_blue_002.scale = (1.0, 1.0, 0.8103)
ob_figure_blue_002.lineart.crease_threshold = 0.0
ob_figure_blue_003.location = (-0.05731, -0.0003225, 0.01379)
ob_figure_blue_003.scale = (1.0, 1.0, 0.8103)
ob_figure_blue_003.lineart.crease_threshold = 0.0
ob_figure_blue_004.location = (0.0177, -0.07343, 0.01666)
ob_figure_blue_004.scale = (1.0, 1.0, 0.8103)
ob_figure_blue_004.lineart.crease_threshold = 0.0
ob_figure_blue_005.location = (0.08145, 0.02302, 0.01379)
ob_figure_blue_005.scale = (1.0, 1.0, 0.8103)
ob_figure_blue_005.lineart.crease_threshold = 0.0
ob_figure_blue_006.location = (-0.03376, -0.02295, 0.01379)
ob_figure_blue_006.scale = (1.0, 1.0, 0.8103)
ob_figure_blue_006.lineart.crease_threshold = 0.0
ob_figure_blue_007.location = (0.03921, -0.04885, 0.01571)
ob_figure_blue_007.rotation_euler = (-0.1396, -0.0, 0.0)
ob_figure_blue_007.scale = (1.0, 1.0, 0.8103)
ob_figure_blue_007.lineart.crease_threshold = 0.0
ob_figure_red_001.location = (0.01771, -0.02147, 0.01391)
ob_figure_red_001.scale = (1.0, 1.0, 0.8103)
ob_figure_red_001.lineart.crease_threshold = 0.0
ob_figure_red_002.location = (-0.05726, 0.0007209, 0.03295)
ob_figure_red_002.scale = (1.0, 1.0, 0.8103)
ob_figure_red_002.lineart.crease_threshold = 0.0
ob_figure_red_003.location = (0.05922, 0.001228, 0.01391)
ob_figure_red_003.scale = (1.0, 1.0, 0.8103)
ob_figure_red_003.lineart.crease_threshold = 0.0
ob_figure_red_004.location = (0.05922, 0.04816, 0.01548)
ob_figure_red_004.rotation_euler = (0.1396, -0.0, 0.0)
ob_figure_red_004.scale = (1.0, 1.0, 0.8103)
ob_figure_red_004.lineart.crease_threshold = 0.0
ob_figure_red_005.location = (-0.0327, 0.04816, 0.01548)
ob_figure_red_005.rotation_euler = (0.1396, -0.0, 0.0)
ob_figure_red_005.scale = (1.0, 1.0, 0.8103)
ob_figure_red_005.lineart.crease_threshold = 0.0
ob_figure_red_006.location = (-0.05785, -0.04635, 0.01496)
ob_figure_red_006.rotation_euler = (-0.1396, -0.0, 0.0)
ob_figure_red_006.scale = (1.0, 1.0, 0.8103)
ob_figure_red_006.lineart.crease_threshold = 0.0
ob_figure_red_007.location = (0.0821, 0.06691, 0.01706)
ob_figure_red_007.scale = (1.0, 1.0, 0.8103)
ob_figure_red_007.lineart.crease_threshold = 0.0

# ---- collection membership
col_collection.objects.link(ob_light)
col_collection.objects.link(ob_camera)
col_collection.objects.link(ob_broom)
col_collection.objects.link(ob_bin)
col_collection.objects.link(ob_mug)
col_collection.objects.link(ob_painting)
col_collection.objects.link(ob_corckmap)
col_collection.objects.link(ob_pan)
col_collection.objects.link(ob_plate)
col_boardgame.objects.link(ob_figure_blue)
col_boardgame.objects.link(ob_playfield)
col_boardgame.objects.link(ob_figure_red)
col_boardgame.objects.link(ob_figure_blue_001)
col_boardgame.objects.link(ob_figure_blue_002)
col_boardgame.objects.link(ob_figure_blue_003)
col_boardgame.objects.link(ob_figure_blue_004)
col_boardgame.objects.link(ob_figure_blue_005)
col_boardgame.objects.link(ob_figure_blue_006)
col_boardgame.objects.link(ob_figure_blue_007)
col_boardgame.objects.link(ob_figure_red_001)
col_boardgame.objects.link(ob_figure_red_002)
col_boardgame.objects.link(ob_figure_red_003)
col_boardgame.objects.link(ob_figure_red_004)
col_boardgame.objects.link(ob_figure_red_005)
col_boardgame.objects.link(ob_figure_red_006)
col_boardgame.objects.link(ob_figure_red_007)

# ---- scene / render settings (as saved in the file)
scene.camera = ob_camera
scene.frame_start = 1; scene.frame_end = 250; scene.frame_set(177)
scene.render.engine = 'BLENDER_EEVEE_NEXT'
scene.cycles.use_denoising = False
scene.cycles.samples = 128
scene.cycles.sampling_pattern = 'TABULATED_SOBOL'
scene.cycles.use_adaptive_sampling = False
scene.cycles.use_light_tree = False
scene.view_settings.view_transform = 'Filmic'
bpy.context.view_layer.update()

